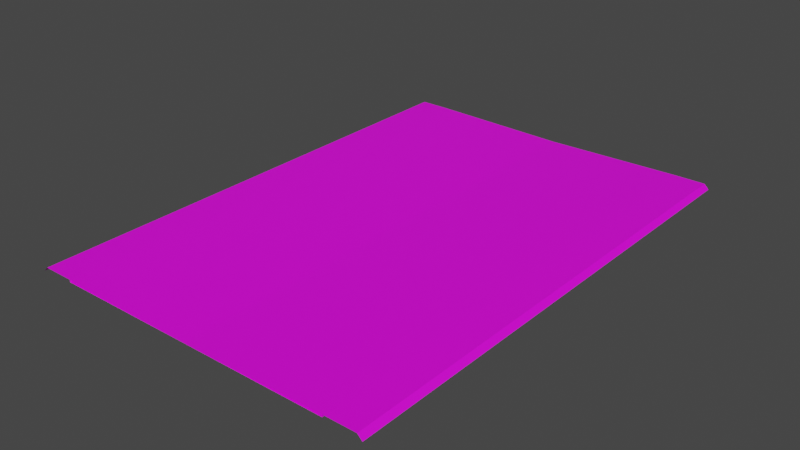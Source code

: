 # Source: RJs_Road_4_5_Basic_Node.blend  (saved by Blender 2.92.15; exported with 4.5.12 LTS)
import bpy
from mathutils import Matrix  # noqa: F401  (used for matrix-valued properties, if any)

bpy.ops.wm.read_factory_settings(use_empty=True)
scene = bpy.context.scene
scene.name = 'Scene'

# ---- collections
col_collection = bpy.data.collections.new('Collection'); scene.collection.children.link(col_collection)
col_collection_001 = bpy.data.collections.new('Collection.001'); scene.collection.children.link(col_collection_001)

# ---- images (referenced by path relative to the original .blend; pixels are not part of the script)
import os
ASSET_DIR = os.environ.get("B2B_ASSET_DIR", "")  # directory of the original .blend (textures are referenced by path, not embedded)
HERE = os.path.dirname(os.path.abspath(__file__))  # packed textures are extracted next to this script under _unpacked/

def load_image(name, relpath, width, height, colorspace="sRGB"):
    """Load a texture the original file referenced (path relative to the .blend, or extracted next to this script)."""
    p = next((c for c in (os.path.join(HERE, relpath), os.path.join(ASSET_DIR, relpath)) if relpath and os.path.exists(c)), "")
    if p:
        img = bpy.data.images.load(p, check_existing=True)
        img.name = name
    else:  # same state as the original file: an image datablock whose file is absent (Cycles renders it pink)
        img = bpy.data.images.new(name, width, height)
        img.source = "FILE"
        img.filepath = "//" + (relpath or name)
    img.colorspace_settings.name = colorspace
    return img
img_rjs_road_basic_node_nsl_d_png = load_image('RJs_Road Basic Node_nsl_d.png', 'RJs_Road Basic Node_nsl_d.png', 1024, 1024, 'sRGB')

# ---- materials (node trees are filled in below, after node groups)
mat_material_002 = bpy.data.materials.new('Material.002')
mat_material_002.use_transparent_shadow = False

# ---- material node trees
mat_material_002.use_nodes = True; mat_material_002.node_tree.nodes.clear()
_N = mat_material_002.node_tree.nodes; _L = mat_material_002.node_tree.links
n0 = _N.new('ShaderNodeBsdfPrincipled'); n0.name = 'Principled BSDF'; n0.location = (10, 300)
n0.distribution = 'GGX'
n0.subsurface_method = 'BURLEY'
n0.inputs[3].default_value = 1.45
n0.inputs[27].default_value = (0.0, 0.0, 0.0, 1.0)
n0.inputs[28].default_value = 1.0
n1 = _N.new('ShaderNodeOutputMaterial'); n1.name = 'Material Output'; n1.location = (300, 300)
n2 = _N.new('ShaderNodeTexImage'); n2.name = 'Image Texture'; n2.location = (-280, 280)
n2.image = img_rjs_road_basic_node_nsl_d_png
_L.new(n0.outputs[0], n1.inputs[0])
_L.new(n2.outputs[0], n0.inputs[0])
n1.is_active_output = True

# ---- world
world_world = bpy.data.worlds.new('World'); scene.world = world_world
world_world.use_nodes = True; world_world.node_tree.nodes.clear()
_N = world_world.node_tree.nodes; _L = world_world.node_tree.links
n0 = _N.new('ShaderNodeOutputWorld'); n0.name = 'World Output'; n0.location = (300, 300)
n1 = _N.new('ShaderNodeBackground'); n1.name = 'Background'; n1.location = (10, 300)
n1.inputs[0].default_value = (0.05088, 0.05088, 0.05088, 1.0)
_L.new(n1.outputs[0], n0.inputs[0])
n0.is_active_output = True
world_world.color = (0.05088, 0.05088, 0.05088)
world_world.use_sun_shadow = False
world_world.sun_shadow_jitter_overblur = 0.0

# ---- meshes
me_plane = bpy.data.meshes.new('Plane')
me_plane.from_pydata([(18.0, 32.0, -0.3), (18.0, -32.0, -0.3), (18.0, 32.0, 0.001), (18.0, -32.0, 0.001), (22.0, 32.0, 0.001), (22.0, -32.0, 0.001), (22.6, 32.0, -0.6), (22.6, -32.0, -0.6), (18.0, -30.0, -0.3), (18.0, -28.0, -0.3), (18.0, -26.0, -0.3), (18.0, -24.0, -0.3), (18.0, -22.0, -0.3), (18.0, -20.0, -0.3), (18.0, -18.0, -0.3), (18.0, -16.0, -0.3), (18.0, -14.0, -0.3), (18.0, -12.0, -0.3), (18.0, -10.0, -0.3), (18.0, -8.0, -0.3), (18.0, -6.0, -0.3), (18.0, -4.0, -0.3), (18.0, -2.0, -0.3), (18.0, 7.55e-07, -0.3), (18.0, 2.0, -0.3), (18.0, 4.0, -0.3), (18.0, 6.0, -0.3), (18.0, 8.0, -0.3), (18.0, 10.0, -0.3), (18.0, 12.0, -0.3), (18.0, 14.0, -0.3), (18.0, 16.0, -0.3), (18.0, 18.0, -0.3), (18.0, 20.0, -0.3), (18.0, 22.0, -0.3), (18.0, 24.0, -0.3), (18.0, 26.0, -0.3), (18.0, 28.0, -0.3), (18.0, 30.0, -0.3), (18.0, -30.0, 0.001), (18.0, -28.0, 0.001), (18.0, -26.0, 0.001), (18.0, -24.0, 0.001), (18.0, -22.0, 0.001), (18.0, -20.0, 0.001), (18.0, -18.0, 0.001), (18.0, -16.0, 0.001), (18.0, -14.0, 0.001), (18.0, -12.0, 0.001), (18.0, -10.0, 0.001), (18.0, -8.0, 0.001), (18.0, -6.0, 0.001), (18.0, -4.0, 0.001), (18.0, -2.0, 0.001), (18.0, 7.55e-07, 0.001), (18.0, 2.0, 0.001), (18.0, 4.0, 0.001), (18.0, 6.0, 0.001), (18.0, 8.0, 0.001), (18.0, 10.0, 0.001), (18.0, 12.0, 0.001), (18.0, 14.0, 0.001), (18.0, 16.0, 0.001), (18.0, 18.0, 0.001), (18.0, 20.0, 0.001), (18.0, 22.0, 0.001), (18.0, 24.0, 0.001), (18.0, 26.0, 0.001), (18.0, 28.0, 0.001), (18.0, 30.0, 0.001), (22.0, -30.0, 0.001), (22.0, -28.0, 0.001), (22.0, -26.0, 0.001), (22.0, -24.0, 0.001), (22.0, -22.0, 0.001), (22.0, -20.0, 0.001), (22.0, -18.0, 0.001), (22.0, -16.0, 0.001), (22.0, -14.0, 0.001), (22.0, -12.0, 0.001), (22.0, -10.0, 0.001), (22.0, -8.0, 0.001), (22.0, -6.0, 0.001), (22.0, -4.0, 0.001), (22.0, -2.0, 0.001), (22.0, 1.208e-06, 0.001), (22.0, 2.0, 0.001), (22.0, 4.0, 0.001), (22.0, 6.0, 0.001), (22.0, 8.0, 0.001), (22.0, 10.0, 0.001), (22.0, 12.0, 0.001), (22.0, 14.0, 0.001), (22.0, 16.0, 0.001), (22.0, 18.0, 0.001), (22.0, 20.0, 0.001), (22.0, 22.0, 0.001), (22.0, 24.0, 0.001), (22.0, 26.0, 0.001), (22.0, 28.0, 0.001), (22.0, 30.0, 0.001), (22.6, -30.0, -0.6), (22.6, -28.0, -0.6), (22.6, -26.0, -0.6), (22.6, -24.0, -0.6), (22.6, -22.0, -0.6), (22.6, -20.0, -0.6), (22.6, -18.0, -0.6), (22.6, -16.0, -0.6), (22.6, -14.0, -0.6), (22.6, -12.0, -0.6), (22.6, -10.0, -0.6), (22.6, -8.0, -0.6), (22.6, -6.0, -0.6), (22.6, -4.0, -0.6), (22.6, -2.0, -0.6), (22.6, 1.299e-06, -0.6), (22.6, 2.0, -0.6), (22.6, 4.0, -0.6), (22.6, 6.0, -0.6), (22.6, 8.0, -0.6), (22.6, 10.0, -0.6), (22.6, 12.0, -0.6), (22.6, 14.0, -0.6), (22.6, 16.0, -0.6), (22.6, 18.0, -0.6), (22.6, 20.0, -0.6), (22.6, 22.0, -0.6), (22.6, 24.0, -0.6), (22.6, 26.0, -0.6), (22.6, 28.0, -0.6), (22.6, 30.0, -0.6), (-18.0, 32.0, -0.3), (4.085e-07, 32.0, -0.3), (-18.0, -32.0, -0.3), (1.007e-05, -32.0, -0.3), (-18.0, 32.0, 0.001), (-18.0, -32.0, 0.001), (-22.0, 32.0, 0.001), (-22.0, -32.0, 0.001), (-22.6, 32.0, -0.6), (-22.6, -32.0, -0.6), (-18.0, -30.0, -0.3), (-18.0, -28.0, -0.3), (-18.0, -26.0, -0.3), (-18.0, -24.0, -0.3), (-18.0, -22.0, -0.3), (-18.0, -20.0, -0.3), (-18.0, -18.0, -0.3), (-18.0, -16.0, -0.3), (-18.0, -14.0, -0.3), (-18.0, -12.0, -0.3), (-18.0, -10.0, -0.3), (-18.0, -8.0, -0.3), (-18.0, -6.0, -0.3), (-18.0, -4.0, -0.3), (-18.0, -2.0, -0.3), (-18.0, -7.55e-07, -0.3), (-18.0, 2.0, -0.3), (-18.0, 4.0, -0.3), (-18.0, 6.0, -0.3), (-18.0, 8.0, -0.3), (-18.0, 10.0, -0.3), (-18.0, 12.0, -0.3), (-18.0, 14.0, -0.3), (-18.0, 16.0, -0.3), (-18.0, 18.0, -0.3), (-18.0, 20.0, -0.3), (-18.0, 22.0, -0.3), (-18.0, 24.0, -0.3), (-18.0, 26.0, -0.3), (-18.0, 28.0, -0.3), (-18.0, 30.0, -0.3), (7.105e-07, 30.0, -0.3), (1.013e-06, 28.0, -0.3), (1.315e-06, 26.0, -0.3), (1.616e-06, 24.0, -0.3), (1.918e-06, 22.0, -0.3), (2.22e-06, 20.0, -0.3), (2.522e-06, 18.0, -0.3), (2.824e-06, 16.0, -0.3), (3.126e-06, 14.0, -0.3), (3.428e-06, 12.0, -0.3), (3.73e-06, 10.0, -0.3), (4.032e-06, 8.0, -0.3), (4.334e-06, 6.0, -0.3), (4.636e-06, 4.0, -0.3), (4.938e-06, 2.0, -0.3), (5.24e-06, 3.956e-13, -0.3), (5.542e-06, -2.0, -0.3), (5.844e-06, -4.0, -0.3), (6.146e-06, -6.0, -0.3), (6.448e-06, -8.0, -0.3), (6.75e-06, -10.0, -0.3), (7.052e-06, -12.0, -0.3), (7.354e-06, -14.0, -0.3), (7.656e-06, -16.0, -0.3), (7.958e-06, -18.0, -0.3), (8.26e-06, -20.0, -0.3), (8.562e-06, -22.0, -0.3), (8.864e-06, -24.0, -0.3), (9.166e-06, -26.0, -0.3), (9.468e-06, -28.0, -0.3), (9.77e-06, -30.0, -0.3), (-18.0, -30.0, 0.001), (-18.0, -28.0, 0.001), (-18.0, -26.0, 0.001), (-18.0, -24.0, 0.001), (-18.0, -22.0, 0.001), (-18.0, -20.0, 0.001), (-18.0, -18.0, 0.001), (-18.0, -16.0, 0.001), (-18.0, -14.0, 0.001), (-18.0, -12.0, 0.001), (-18.0, -10.0, 0.001), (-18.0, -8.0, 0.001), (-18.0, -6.0, 0.001), (-18.0, -4.0, 0.001), (-18.0, -2.0, 0.001), (-18.0, -7.55e-07, 0.001), (-18.0, 2.0, 0.001), (-18.0, 4.0, 0.001), (-18.0, 6.0, 0.001), (-18.0, 8.0, 0.001), (-18.0, 10.0, 0.001), (-18.0, 12.0, 0.001), (-18.0, 14.0, 0.001), (-18.0, 16.0, 0.001), (-18.0, 18.0, 0.001), (-18.0, 20.0, 0.001), (-18.0, 22.0, 0.001), (-18.0, 24.0, 0.001), (-18.0, 26.0, 0.001), (-18.0, 28.0, 0.001), (-18.0, 30.0, 0.001), (-22.0, -30.0, 0.001), (-22.0, -28.0, 0.001), (-22.0, -26.0, 0.001), (-22.0, -24.0, 0.001), (-22.0, -22.0, 0.001), (-22.0, -20.0, 0.001), (-22.0, -18.0, 0.001), (-22.0, -16.0, 0.001), (-22.0, -14.0, 0.001), (-22.0, -12.0, 0.001), (-22.0, -10.0, 0.001), (-22.0, -8.0, 0.001), (-22.0, -6.0, 0.001), (-22.0, -4.0, 0.001), (-22.0, -2.0, 0.001), (-22.0, -1.208e-06, 0.001), (-22.0, 2.0, 0.001), (-22.0, 4.0, 0.001), (-22.0, 6.0, 0.001), (-22.0, 8.0, 0.001), (-22.0, 10.0, 0.001), (-22.0, 12.0, 0.001), (-22.0, 14.0, 0.001), (-22.0, 16.0, 0.001), (-22.0, 18.0, 0.001), (-22.0, 20.0, 0.001), (-22.0, 22.0, 0.001), (-22.0, 24.0, 0.001), (-22.0, 26.0, 0.001), (-22.0, 28.0, 0.001), (-22.0, 30.0, 0.001), (-22.6, -30.0, -0.6), (-22.6, -28.0, -0.6), (-22.6, -26.0, -0.6), (-22.6, -24.0, -0.6), (-22.6, -22.0, -0.6), (-22.6, -20.0, -0.6), (-22.6, -18.0, -0.6), (-22.6, -16.0, -0.6), (-22.6, -14.0, -0.6), (-22.6, -12.0, -0.6), (-22.6, -10.0, -0.6), (-22.6, -8.0, -0.6), (-22.6, -6.0, -0.6), (-22.6, -4.0, -0.6), (-22.6, -2.0, -0.6), (-22.6, -1.299e-06, -0.6), (-22.6, 2.0, -0.6), (-22.6, 4.0, -0.6), (-22.6, 6.0, -0.6), (-22.6, 8.0, -0.6), (-22.6, 10.0, -0.6), (-22.6, 12.0, -0.6), (-22.6, 14.0, -0.6), (-22.6, 16.0, -0.6), (-22.6, 18.0, -0.6), (-22.6, 20.0, -0.6), (-22.6, 22.0, -0.6), (-22.6, 24.0, -0.6), (-22.6, 26.0, -0.6), (-22.6, 28.0, -0.6), (-22.6, 30.0, -0.6)], [], [(203, 1, 8), (1, 39, 8), (3, 70, 39), (5, 101, 70), (100, 6, 4), (99, 131, 100), (98, 130, 99), (97, 129, 98), (96, 128, 97), (95, 127, 96), (94, 126, 95), (93, 125, 94), (92, 124, 93), (91, 123, 92), (90, 122, 91), (89, 121, 90), (88, 120, 89), (87, 119, 88), (86, 118, 87), (85, 117, 86), (84, 116, 85), (83, 115, 84), (82, 114, 83), (81, 113, 82), (80, 112, 81), (79, 111, 80), (78, 110, 79), (77, 109, 78), (76, 108, 77), (75, 107, 76), (74, 106, 75), (73, 105, 74), (72, 104, 73), (71, 103, 72), (70, 102, 71), (69, 4, 2), (68, 100, 69), (67, 99, 68), (66, 98, 67), (65, 97, 66), (64, 96, 65), (63, 95, 64), (62, 94, 63), (61, 93, 62), (60, 92, 61), (59, 91, 60), (58, 90, 59), (57, 89, 58), (56, 88, 57), (55, 87, 56), (54, 86, 55), (53, 85, 54), (52, 84, 53), (51, 83, 52), (50, 82, 51), (49, 81, 50), (48, 80, 49), (47, 79, 48), (46, 78, 47), (45, 77, 46), (44, 76, 45), (43, 75, 44), (42, 74, 43), (41, 73, 42), (40, 72, 41), (39, 71, 40), (38, 2, 0), (37, 69, 38), (36, 68, 37), (35, 67, 36), (34, 66, 35), (33, 65, 34), (32, 64, 33), (31, 63, 32), (30, 62, 31), (29, 61, 30), (28, 60, 29), (27, 59, 28), (26, 58, 27), (25, 57, 26), (24, 56, 25), (23, 55, 24), (22, 54, 23), (21, 53, 22), (20, 52, 21), (19, 51, 20), (18, 50, 19), (17, 49, 18), (16, 48, 17), (15, 47, 16), (14, 46, 15), (13, 45, 14), (12, 44, 13), (11, 43, 12), (10, 42, 11), (9, 41, 10), (8, 40, 9), (133, 38, 0), (173, 37, 38), (174, 36, 37), (175, 35, 36), (176, 34, 35), (177, 33, 34), (178, 32, 33), (179, 31, 32), (180, 30, 31), (181, 29, 30), (182, 28, 29), (183, 27, 28), (184, 26, 27), (185, 25, 26), (186, 24, 25), (187, 23, 24), (188, 22, 23), (189, 21, 22), (190, 20, 21), (191, 19, 20), (192, 18, 19), (193, 17, 18), (194, 16, 17), (195, 15, 16), (196, 14, 15), (197, 13, 14), (198, 12, 13), (199, 11, 12), (200, 10, 11), (201, 9, 10), (202, 8, 9), (134, 203, 142), (204, 134, 142), (235, 137, 204), (266, 139, 235), (140, 265, 138), (296, 264, 265), (295, 263, 264), (294, 262, 263), (293, 261, 262), (292, 260, 261), (291, 259, 260), (290, 258, 259), (289, 257, 258), (288, 256, 257), (287, 255, 256), (286, 254, 255), (285, 253, 254), (284, 252, 253), (283, 251, 252), (282, 250, 251), (281, 249, 250), (280, 248, 249), (279, 247, 248), (278, 246, 247), (277, 245, 246), (276, 244, 245), (275, 243, 244), (274, 242, 243), (273, 241, 242), (272, 240, 241), (271, 239, 240), (270, 238, 239), (269, 237, 238), (268, 236, 237), (267, 235, 236), (138, 234, 136), (265, 233, 234), (264, 232, 233), (263, 231, 232), (262, 230, 231), (261, 229, 230), (260, 228, 229), (259, 227, 228), (258, 226, 227), (257, 225, 226), (256, 224, 225), (255, 223, 224), (254, 222, 223), (253, 221, 222), (252, 220, 221), (251, 219, 220), (250, 218, 219), (249, 217, 218), (248, 216, 217), (247, 215, 216), (246, 214, 215), (245, 213, 214), (244, 212, 213), (243, 211, 212), (242, 210, 211), (241, 209, 210), (240, 208, 209), (239, 207, 208), (238, 206, 207), (237, 205, 206), (236, 204, 205), (136, 172, 132), (234, 171, 172), (233, 170, 171), (232, 169, 170), (231, 168, 169), (230, 167, 168), (229, 166, 167), (228, 165, 166), (227, 164, 165), (226, 163, 164), (225, 162, 163), (224, 161, 162), (223, 160, 161), (222, 159, 160), (221, 158, 159), (220, 157, 158), (219, 156, 157), (218, 155, 156), (217, 154, 155), (216, 153, 154), (215, 152, 153), (214, 151, 152), (213, 150, 151), (212, 149, 150), (211, 148, 149), (210, 147, 148), (209, 146, 147), (208, 145, 146), (207, 144, 145), (206, 143, 144), (205, 142, 143), (172, 133, 132), (171, 173, 172), (170, 174, 171), (169, 175, 170), (168, 176, 169), (167, 177, 168), (166, 178, 167), (165, 179, 166), (164, 180, 165), (163, 181, 164), (162, 182, 163), (161, 183, 162), (160, 184, 161), (159, 185, 160), (158, 186, 159), (157, 187, 158), (156, 188, 157), (155, 189, 156), (154, 190, 155), (153, 191, 154), (152, 192, 153), (151, 193, 152), (150, 194, 151), (149, 195, 150), (148, 196, 149), (147, 197, 148), (146, 198, 147), (145, 199, 146), (144, 200, 145), (143, 201, 144), (142, 202, 143), (203, 135, 1), (1, 3, 39), (3, 5, 70), (5, 7, 101), (100, 131, 6), (99, 130, 131), (98, 129, 130), (97, 128, 129), (96, 127, 128), (95, 126, 127), (94, 125, 126), (93, 124, 125), (92, 123, 124), (91, 122, 123), (90, 121, 122), (89, 120, 121), (88, 119, 120), (87, 118, 119), (86, 117, 118), (85, 116, 117), (84, 115, 116), (83, 114, 115), (82, 113, 114), (81, 112, 113), (80, 111, 112), (79, 110, 111), (78, 109, 110), (77, 108, 109), (76, 107, 108), (75, 106, 107), (74, 105, 106), (73, 104, 105), (72, 103, 104), (71, 102, 103), (70, 101, 102), (69, 100, 4), (68, 99, 100), (67, 98, 99), (66, 97, 98), (65, 96, 97), (64, 95, 96), (63, 94, 95), (62, 93, 94), (61, 92, 93), (60, 91, 92), (59, 90, 91), (58, 89, 90), (57, 88, 89), (56, 87, 88), (55, 86, 87), (54, 85, 86), (53, 84, 85), (52, 83, 84), (51, 82, 83), (50, 81, 82), (49, 80, 81), (48, 79, 80), (47, 78, 79), (46, 77, 78), (45, 76, 77), (44, 75, 76), (43, 74, 75), (42, 73, 74), (41, 72, 73), (40, 71, 72), (39, 70, 71), (38, 69, 2), (37, 68, 69), (36, 67, 68), (35, 66, 67), (34, 65, 66), (33, 64, 65), (32, 63, 64), (31, 62, 63), (30, 61, 62), (29, 60, 61), (28, 59, 60), (27, 58, 59), (26, 57, 58), (25, 56, 57), (24, 55, 56), (23, 54, 55), (22, 53, 54), (21, 52, 53), (20, 51, 52), (19, 50, 51), (18, 49, 50), (17, 48, 49), (16, 47, 48), (15, 46, 47), (14, 45, 46), (13, 44, 45), (12, 43, 44), (11, 42, 43), (10, 41, 42), (9, 40, 41), (8, 39, 40), (133, 173, 38), (173, 174, 37), (174, 175, 36), (175, 176, 35), (176, 177, 34), (177, 178, 33), (178, 179, 32), (179, 180, 31), (180, 181, 30), (181, 182, 29), (182, 183, 28), (183, 184, 27), (184, 185, 26), (185, 186, 25), (186, 187, 24), (187, 188, 23), (188, 189, 22), (189, 190, 21), (190, 191, 20), (191, 192, 19), (192, 193, 18), (193, 194, 17), (194, 195, 16), (195, 196, 15), (196, 197, 14), (197, 198, 13), (198, 199, 12), (199, 200, 11), (200, 201, 10), (201, 202, 9), (202, 203, 8), (134, 135, 203), (204, 137, 134), (235, 139, 137), (266, 141, 139), (140, 296, 265), (296, 295, 264), (295, 294, 263), (294, 293, 262), (293, 292, 261), (292, 291, 260), (291, 290, 259), (290, 289, 258), (289, 288, 257), (288, 287, 256), (287, 286, 255), (286, 285, 254), (285, 284, 253), (284, 283, 252), (283, 282, 251), (282, 281, 250), (281, 280, 249), (280, 279, 248), (279, 278, 247), (278, 277, 246), (277, 276, 245), (276, 275, 244), (275, 274, 243), (274, 273, 242), (273, 272, 241), (272, 271, 240), (271, 270, 239), (270, 269, 238), (269, 268, 237), (268, 267, 236), (267, 266, 235), (138, 265, 234), (265, 264, 233), (264, 263, 232), (263, 262, 231), (262, 261, 230), (261, 260, 229), (260, 259, 228), (259, 258, 227), (258, 257, 226), (257, 256, 225), (256, 255, 224), (255, 254, 223), (254, 253, 222), (253, 252, 221), (252, 251, 220), (251, 250, 219), (250, 249, 218), (249, 248, 217), (248, 247, 216), (247, 246, 215), (246, 245, 214), (245, 244, 213), (244, 243, 212), (243, 242, 211), (242, 241, 210), (241, 240, 209), (240, 239, 208), (239, 238, 207), (238, 237, 206), (237, 236, 205), (236, 235, 204), (136, 234, 172), (234, 233, 171), (233, 232, 170), (232, 231, 169), (231, 230, 168), (230, 229, 167), (229, 228, 166), (228, 227, 165), (227, 226, 164), (226, 225, 163), (225, 224, 162), (224, 223, 161), (223, 222, 160), (222, 221, 159), (221, 220, 158), (220, 219, 157), (219, 218, 156), (218, 217, 155), (217, 216, 154), (216, 215, 153), (215, 214, 152), (214, 213, 151), (213, 212, 150), (212, 211, 149), (211, 210, 148), (210, 209, 147), (209, 208, 146), (208, 207, 145), (207, 206, 144), (206, 205, 143), (205, 204, 142), (172, 173, 133), (171, 174, 173), (170, 175, 174), (169, 176, 175), (168, 177, 176), (167, 178, 177), (166, 179, 178), (165, 180, 179), (164, 181, 180), (163, 182, 181), (162, 183, 182), (161, 184, 183), (160, 185, 184), (159, 186, 185), (158, 187, 186), (157, 188, 187), (156, 189, 188), (155, 190, 189), (154, 191, 190), (153, 192, 191), (152, 193, 192), (151, 194, 193), (150, 195, 194), (149, 196, 195), (148, 197, 196), (147, 198, 197), (146, 199, 198), (145, 200, 199), (144, 201, 200), (143, 202, 201), (142, 203, 202)])
_uv = me_plane.uv_layers.new(name='UVMap')
_uv.uv.foreach_set('vector', [0.2496, 0.03125, 0.4264, 0.0, 0.4264, 0.03125, 0.06654, 1.0, 0.06289, 0.9688, 0.06654, 0.9688, 0.05784, 0.0, 7.35e-05, 0.03125, 0.05784, 0.03125, 0.01481, 0.0, 0.02807, 0.03125, 0.01481, 0.03125, 0.01481, 0.9688, 0.02807, 1.0, 0.01481, 1.0, 0.01481, 0.9375, 0.02807, 0.9688, 0.01481, 0.9688, 0.01481, 0.9062, 0.02807, 0.9375, 0.01481, 0.9375, 0.01481, 0.875, 0.02807, 0.9062, 0.01481, 0.9062, 0.01481, 0.8438, 0.02807, 0.875, 0.01481, 0.875, 0.01481, 0.8125, 0.02807, 0.8438, 0.01481, 0.8438, 0.01481, 0.7812, 0.02807, 0.8125, 0.01481, 0.8125, 0.01481, 0.75, 0.02807, 0.7812, 0.01481, 0.7812, 0.01481, 0.7188, 0.02807, 0.75, 0.01481, 0.75, 0.01481, 0.6875, 0.02807, 0.7188, 0.01481, 0.7188, 0.01481, 0.6562, 0.02807, 0.6875, 0.01481, 0.6875, 0.01481, 0.625, 0.02807, 0.6562, 0.01481, 0.6562, 0.01481, 0.5938, 0.02807, 0.625, 0.01481, 0.625, 0.01481, 0.5625, 0.02807, 0.5938, 0.01481, 0.5938, 0.01481, 0.5312, 0.02807, 0.5625, 0.01481, 0.5625, 0.01481, 0.5, 0.02807, 0.5312, 0.01481, 0.5312, 0.01481, 0.4688, 0.02807, 0.5, 0.01481, 0.5, 0.01481, 0.4375, 0.02807, 0.4688, 0.01481, 0.4688, 0.01481, 0.4062, 0.02807, 0.4375, 0.01481, 0.4375, 0.01481, 0.375, 0.02807, 0.4062, 0.01481, 0.4062, 0.01481, 0.3438, 0.02807, 0.375, 0.01481, 0.375, 0.01481, 0.3125, 0.02807, 0.3438, 0.01481, 0.3438, 0.01481, 0.2812, 0.02807, 0.3125, 0.01481, 0.3125, 0.01481, 0.25, 0.02807, 0.2812, 0.01481, 0.2812, 0.01481, 0.2188, 0.02807, 0.25, 0.01481, 0.25, 0.01481, 0.1875, 0.02807, 0.2188, 0.01481, 0.2188, 0.01481, 0.1562, 0.02807, 0.1875, 0.01481, 0.1875, 0.01481, 0.125, 0.02807, 0.1562, 0.01481, 0.1562, 0.01481, 0.09375, 0.02807, 0.125, 0.01481, 0.125, 0.01481, 0.0625, 0.02807, 0.09375, 0.01481, 0.09375, 0.01481, 0.03125, 0.02807, 0.0625, 0.01481, 0.0625, 0.05784, 0.9688, 7.35e-05, 1.0, 0.05784, 1.0, 0.05784, 0.9375, 7.35e-05, 0.9688, 0.05784, 0.9688, 0.05784, 0.9062, 7.35e-05, 0.9375, 0.05784, 0.9375, 0.05784, 0.875, 7.35e-05, 0.9062, 0.05784, 0.9062, 0.05784, 0.8438, 7.35e-05, 0.875, 0.05784, 0.875, 0.05784, 0.8125, 7.35e-05, 0.8438, 0.05784, 0.8438, 0.05784, 0.7812, 7.35e-05, 0.8125, 0.05784, 0.8125, 0.05784, 0.75, 7.35e-05, 0.7812, 0.05784, 0.7812, 0.05784, 0.7188, 7.35e-05, 0.75, 0.05784, 0.75, 0.05784, 0.6875, 7.35e-05, 0.7188, 0.05784, 0.7188, 0.05784, 0.6562, 7.35e-05, 0.6875, 0.05784, 0.6875, 0.05784, 0.625, 7.35e-05, 0.6562, 0.05784, 0.6562, 0.05784, 0.5938, 7.35e-05, 0.625, 0.05784, 0.625, 0.05784, 0.5625, 7.35e-05, 0.5938, 0.05784, 0.5938, 0.05784, 0.5312, 7.35e-05, 0.5625, 0.05784, 0.5625, 0.05784, 0.5, 7.35e-05, 0.5312, 0.05784, 0.5312, 0.05784, 0.4688, 7.35e-05, 0.5, 0.05784, 0.5, 0.05784, 0.4375, 7.35e-05, 0.4688, 0.05784, 0.4688, 0.05784, 0.4062, 7.35e-05, 0.4375, 0.05784, 0.4375, 0.05784, 0.375, 7.35e-05, 0.4062, 0.05784, 0.4062, 0.05784, 0.3438, 7.35e-05, 0.375, 0.05784, 0.375, 0.05784, 0.3125, 7.35e-05, 0.3438, 0.05784, 0.3438, 0.05784, 0.2812, 7.35e-05, 0.3125, 0.05784, 0.3125, 0.05784, 0.25, 7.35e-05, 0.2812, 0.05784, 0.2812, 0.05784, 0.2188, 7.35e-05, 0.25, 0.05784, 0.25, 0.05784, 0.1875, 7.35e-05, 0.2188, 0.05784, 0.2188, 0.05784, 0.1562, 7.35e-05, 0.1875, 0.05784, 0.1875, 0.05784, 0.125, 7.35e-05, 0.1562, 0.05784, 0.1562, 0.05784, 0.09375, 7.35e-05, 0.125, 0.05784, 0.125, 0.05784, 0.0625, 7.35e-05, 0.09375, 0.05784, 0.09375, 0.05784, 0.03125, 7.35e-05, 0.0625, 0.05784, 0.0625, 0.06654, 0.03125, 0.06289, 0.0, 0.06654, 0.0, 0.06654, 0.0625, 0.06289, 0.03125, 0.06654, 0.03125, 0.06654, 0.09375, 0.06289, 0.0625, 0.06654, 0.0625, 0.06654, 0.125, 0.06289, 0.09375, 0.06654, 0.09375, 0.06654, 0.1562, 0.06289, 0.125, 0.06654, 0.125, 0.06654, 0.1875, 0.06289, 0.1562, 0.06654, 0.1562, 0.06654, 0.2188, 0.06289, 0.1875, 0.06654, 0.1875, 0.06654, 0.25, 0.06289, 0.2188, 0.06654, 0.2188, 0.06654, 0.2812, 0.06289, 0.25, 0.06654, 0.25, 0.06654, 0.3125, 0.06289, 0.2812, 0.06654, 0.2812, 0.06654, 0.3438, 0.06289, 0.3125, 0.06654, 0.3125, 0.06654, 0.375, 0.06289, 0.3438, 0.06654, 0.3438, 0.06654, 0.4062, 0.06289, 0.375, 0.06654, 0.375, 0.06654, 0.4375, 0.06289, 0.4062, 0.06654, 0.4062, 0.06654, 0.4688, 0.06289, 0.4375, 0.06654, 0.4375, 0.06654, 0.5, 0.06289, 0.4688, 0.06654, 0.4688, 0.06654, 0.5312, 0.06289, 0.5, 0.06654, 0.5, 0.06654, 0.5625, 0.06289, 0.5312, 0.06654, 0.5312, 0.06654, 0.5938, 0.06289, 0.5625, 0.06654, 0.5625, 0.06654, 0.625, 0.06289, 0.5938, 0.06654, 0.5938, 0.06654, 0.6562, 0.06289, 0.625, 0.06654, 0.625, 0.06654, 0.6875, 0.06289, 0.6562, 0.06654, 0.6562, 0.06654, 0.7188, 0.06289, 0.6875, 0.06654, 0.6875, 0.06654, 0.75, 0.06289, 0.7188, 0.06654, 0.7188, 0.06654, 0.7812, 0.06289, 0.75, 0.06654, 0.75, 0.06654, 0.8125, 0.06289, 0.7812, 0.06654, 0.7812, 0.06654, 0.8438, 0.06289, 0.8125, 0.06654, 0.8125, 0.06654, 0.875, 0.06289, 0.8438, 0.06654, 0.8438, 0.06654, 0.9062, 0.06289, 0.875, 0.06654, 0.875, 0.06654, 0.9375, 0.06289, 0.9062, 0.06654, 0.9062, 0.06654, 0.9688, 0.06289, 0.9375, 0.06654, 0.9375, 0.2496, 1.0, 0.4264, 0.9688, 0.4264, 1.0, 0.2496, 0.9688, 0.4264, 0.9375, 0.4264, 0.9688, 0.2496, 0.9375, 0.4264, 0.9062, 0.4264, 0.9375, 0.2496, 0.9062, 0.4264, 0.875, 0.4264, 0.9062, 0.2496, 0.875, 0.4264, 0.8438, 0.4264, 0.875, 0.2496, 0.8438, 0.4264, 0.8125, 0.4264, 0.8438, 0.2496, 0.8125, 0.4264, 0.7812, 0.4264, 0.8125, 0.2496, 0.7812, 0.4264, 0.75, 0.4264, 0.7812, 0.2496, 0.75, 0.4264, 0.7188, 0.4264, 0.75, 0.2496, 0.7188, 0.4264, 0.6875, 0.4264, 0.7188, 0.2496, 0.6875, 0.4264, 0.6562, 0.4264, 0.6875, 0.2496, 0.6562, 0.4264, 0.625, 0.4264, 0.6562, 0.2496, 0.625, 0.4264, 0.5938, 0.4264, 0.625, 0.2496, 0.5938, 0.4264, 0.5625, 0.4264, 0.5938, 0.2496, 0.5625, 0.4264, 0.5312, 0.4264, 0.5625, 0.2496, 0.5312, 0.4264, 0.5, 0.4264, 0.5312, 0.2496, 0.5, 0.4264, 0.4688, 0.4264, 0.5, 0.2496, 0.4688, 0.4264, 0.4375, 0.4264, 0.4688, 0.2496, 0.4375, 0.4264, 0.4062, 0.4264, 0.4375, 0.2496, 0.4062, 0.4264, 0.375, 0.4264, 0.4062, 0.2496, 0.375, 0.4264, 0.3438, 0.4264, 0.375, 0.2496, 0.3438, 0.4264, 0.3125, 0.4264, 0.3438, 0.2496, 0.3125, 0.4264, 0.2812, 0.4264, 0.3125, 0.2496, 0.2812, 0.4264, 0.25, 0.4264, 0.2812, 0.2496, 0.25, 0.4264, 0.2188, 0.4264, 0.25, 0.2496, 0.2188, 0.4264, 0.1875, 0.4264, 0.2188, 0.2496, 0.1875, 0.4264, 0.1562, 0.4264, 0.1875, 0.2496, 0.1562, 0.4264, 0.125, 0.4264, 0.1562, 0.2496, 0.125, 0.4264, 0.09375, 0.4264, 0.125, 0.2496, 0.09375, 0.4264, 0.0625, 0.4264, 0.09375, 0.2496, 0.0625, 0.4264, 0.03125, 0.4264, 0.0625, 0.07269, 0.0, 0.2496, 0.03125, 0.07269, 0.03125, 0.05925, 0.03125, 0.06289, 0.0, 0.06289, 0.03125, 7.35e-05, 0.03125, 0.05784, 0.0, 0.05784, 0.03125, 0.01481, 0.9688, 0.00155, 1.0, 0.00155, 0.9688, 0.01481, 0.0, 0.00155, 0.03125, 0.00155, 0.0, 0.01481, 0.03125, 0.00155, 0.0625, 0.00155, 0.03125, 0.01481, 0.0625, 0.00155, 0.09375, 0.00155, 0.0625, 0.01481, 0.09375, 0.00155, 0.125, 0.00155, 0.09375, 0.01481, 0.125, 0.00155, 0.1562, 0.00155, 0.125, 0.01481, 0.1562, 0.00155, 0.1875, 0.00155, 0.1562, 0.01481, 0.1875, 0.00155, 0.2188, 0.00155, 0.1875, 0.01481, 0.2188, 0.00155, 0.25, 0.00155, 0.2188, 0.01481, 0.25, 0.00155, 0.2812, 0.00155, 0.25, 0.01481, 0.2812, 0.00155, 0.3125, 0.00155, 0.2812, 0.01481, 0.3125, 0.00155, 0.3438, 0.00155, 0.3125, 0.01481, 0.3438, 0.00155, 0.375, 0.00155, 0.3438, 0.01481, 0.375, 0.00155, 0.4062, 0.00155, 0.375, 0.01481, 0.4062, 0.00155, 0.4375, 0.00155, 0.4062, 0.01481, 0.4375, 0.00155, 0.4688, 0.00155, 0.4375, 0.01481, 0.4688, 0.00155, 0.5, 0.00155, 0.4688, 0.01481, 0.5, 0.00155, 0.5312, 0.00155, 0.5, 0.01481, 0.5312, 0.00155, 0.5625, 0.00155, 0.5312, 0.01481, 0.5625, 0.00155, 0.5938, 0.00155, 0.5625, 0.01481, 0.5938, 0.00155, 0.625, 0.00155, 0.5938, 0.01481, 0.625, 0.00155, 0.6562, 0.00155, 0.625, 0.01481, 0.6562, 0.00155, 0.6875, 0.00155, 0.6562, 0.01481, 0.6875, 0.00155, 0.7188, 0.00155, 0.6875, 0.01481, 0.7188, 0.00155, 0.75, 0.00155, 0.7188, 0.01481, 0.75, 0.00155, 0.7812, 0.00155, 0.75, 0.01481, 0.7812, 0.00155, 0.8125, 0.00155, 0.7812, 0.01481, 0.8125, 0.00155, 0.8438, 0.00155, 0.8125, 0.01481, 0.8438, 0.00155, 0.875, 0.00155, 0.8438, 0.01481, 0.875, 0.00155, 0.9062, 0.00155, 0.875, 0.01481, 0.9062, 0.00155, 0.9375, 0.00155, 0.9062, 0.01481, 0.9375, 0.00155, 0.9688, 0.00155, 0.9375, 7.35e-05, 1.0, 0.05784, 0.9688, 0.05784, 1.0, 7.35e-05, 0.9688, 0.05784, 0.9375, 0.05784, 0.9688, 7.35e-05, 0.9375, 0.05784, 0.9062, 0.05784, 0.9375, 7.35e-05, 0.9062, 0.05784, 0.875, 0.05784, 0.9062, 7.35e-05, 0.875, 0.05784, 0.8438, 0.05784, 0.875, 7.35e-05, 0.8438, 0.05784, 0.8125, 0.05784, 0.8438, 7.35e-05, 0.8125, 0.05784, 0.7812, 0.05784, 0.8125, 7.35e-05, 0.7812, 0.05784, 0.75, 0.05784, 0.7812, 7.35e-05, 0.75, 0.05784, 0.7188, 0.05784, 0.75, 7.35e-05, 0.7188, 0.05784, 0.6875, 0.05784, 0.7188, 7.35e-05, 0.6875, 0.05784, 0.6562, 0.05784, 0.6875, 7.35e-05, 0.6562, 0.05784, 0.625, 0.05784, 0.6562, 7.35e-05, 0.625, 0.05784, 0.5938, 0.05784, 0.625, 7.35e-05, 0.5938, 0.05784, 0.5625, 0.05784, 0.5938, 7.35e-05, 0.5625, 0.05784, 0.5312, 0.05784, 0.5625, 7.35e-05, 0.5312, 0.05784, 0.5, 0.05784, 0.5312, 7.35e-05, 0.5, 0.05784, 0.4688, 0.05784, 0.5, 7.35e-05, 0.4688, 0.05784, 0.4375, 0.05784, 0.4688, 7.35e-05, 0.4375, 0.05784, 0.4062, 0.05784, 0.4375, 7.35e-05, 0.4062, 0.05784, 0.375, 0.05784, 0.4062, 7.35e-05, 0.375, 0.05784, 0.3438, 0.05784, 0.375, 7.35e-05, 0.3438, 0.05784, 0.3125, 0.05784, 0.3438, 7.35e-05, 0.3125, 0.05784, 0.2812, 0.05784, 0.3125, 7.35e-05, 0.2812, 0.05784, 0.25, 0.05784, 0.2812, 7.35e-05, 0.25, 0.05784, 0.2188, 0.05784, 0.25, 7.35e-05, 0.2188, 0.05784, 0.1875, 0.05784, 0.2188, 7.35e-05, 0.1875, 0.05784, 0.1562, 0.05784, 0.1875, 7.35e-05, 0.1562, 0.05784, 0.125, 0.05784, 0.1562, 7.35e-05, 0.125, 0.05784, 0.09375, 0.05784, 0.125, 7.35e-05, 0.09375, 0.05784, 0.0625, 0.05784, 0.09375, 7.35e-05, 0.0625, 0.05784, 0.03125, 0.05784, 0.0625, 0.05925, 1.0, 0.06289, 0.9688, 0.06289, 1.0, 0.05925, 0.9688, 0.06289, 0.9375, 0.06289, 0.9688, 0.05925, 0.9375, 0.06289, 0.9062, 0.06289, 0.9375, 0.05925, 0.9062, 0.06289, 0.875, 0.06289, 0.9062, 0.05925, 0.875, 0.06289, 0.8438, 0.06289, 0.875, 0.05925, 0.8438, 0.06289, 0.8125, 0.06289, 0.8438, 0.05925, 0.8125, 0.06289, 0.7812, 0.06289, 0.8125, 0.05925, 0.7812, 0.06289, 0.75, 0.06289, 0.7812, 0.05925, 0.75, 0.06289, 0.7188, 0.06289, 0.75, 0.05925, 0.7188, 0.06289, 0.6875, 0.06289, 0.7188, 0.05925, 0.6875, 0.06289, 0.6562, 0.06289, 0.6875, 0.05925, 0.6562, 0.06289, 0.625, 0.06289, 0.6562, 0.05925, 0.625, 0.06289, 0.5938, 0.06289, 0.625, 0.05925, 0.5938, 0.06289, 0.5625, 0.06289, 0.5938, 0.05925, 0.5625, 0.06289, 0.5312, 0.06289, 0.5625, 0.05925, 0.5312, 0.06289, 0.5, 0.06289, 0.5312, 0.05925, 0.5, 0.06289, 0.4688, 0.06289, 0.5, 0.05925, 0.4688, 0.06289, 0.4375, 0.06289, 0.4688, 0.05925, 0.4375, 0.06289, 0.4062, 0.06289, 0.4375, 0.05925, 0.4062, 0.06289, 0.375, 0.06289, 0.4062, 0.05925, 0.375, 0.06289, 0.3438, 0.06289, 0.375, 0.05925, 0.3438, 0.06289, 0.3125, 0.06289, 0.3438, 0.05925, 0.3125, 0.06289, 0.2812, 0.06289, 0.3125, 0.05925, 0.2812, 0.06289, 0.25, 0.06289, 0.2812, 0.05925, 0.25, 0.06289, 0.2188, 0.06289, 0.25, 0.05925, 0.2188, 0.06289, 0.1875, 0.06289, 0.2188, 0.05925, 0.1875, 0.06289, 0.1562, 0.06289, 0.1875, 0.05925, 0.1562, 0.06289, 0.125, 0.06289, 0.1562, 0.05925, 0.125, 0.06289, 0.09375, 0.06289, 0.125, 0.05925, 0.09375, 0.06289, 0.0625, 0.06289, 0.09375, 0.05925, 0.0625, 0.06289, 0.03125, 0.06289, 0.0625, 0.07269, 0.9688, 0.2496, 1.0, 0.07269, 1.0, 0.07269, 0.9375, 0.2496, 0.9688, 0.07269, 0.9688, 0.07269, 0.9062, 0.2496, 0.9375, 0.07269, 0.9375, 0.07269, 0.875, 0.2496, 0.9062, 0.07269, 0.9062, 0.07269, 0.8438, 0.2496, 0.875, 0.07269, 0.875, 0.07269, 0.8125, 0.2496, 0.8438, 0.07269, 0.8438, 0.07269, 0.7812, 0.2496, 0.8125, 0.07269, 0.8125, 0.07269, 0.75, 0.2496, 0.7812, 0.07269, 0.7812, 0.07269, 0.7188, 0.2496, 0.75, 0.07269, 0.75, 0.07269, 0.6875, 0.2496, 0.7188, 0.07269, 0.7188, 0.07269, 0.6562, 0.2496, 0.6875, 0.07269, 0.6875, 0.07269, 0.625, 0.2496, 0.6562, 0.07269, 0.6562, 0.07269, 0.5938, 0.2496, 0.625, 0.07269, 0.625, 0.07269, 0.5625, 0.2496, 0.5938, 0.07269, 0.5938, 0.07269, 0.5312, 0.2496, 0.5625, 0.07269, 0.5625, 0.07269, 0.5, 0.2496, 0.5312, 0.07269, 0.5312, 0.07269, 0.4688, 0.2496, 0.5, 0.07269, 0.5, 0.07269, 0.4375, 0.2496, 0.4688, 0.07269, 0.4688, 0.07269, 0.4062, 0.2496, 0.4375, 0.07269, 0.4375, 0.07269, 0.375, 0.2496, 0.4062, 0.07269, 0.4062, 0.07269, 0.3438, 0.2496, 0.375, 0.07269, 0.375, 0.07269, 0.3125, 0.2496, 0.3438, 0.07269, 0.3438, 0.07269, 0.2812, 0.2496, 0.3125, 0.07269, 0.3125, 0.07269, 0.25, 0.2496, 0.2812, 0.07269, 0.2812, 0.07269, 0.2188, 0.2496, 0.25, 0.07269, 0.25, 0.07269, 0.1875, 0.2496, 0.2188, 0.07269, 0.2188, 0.07269, 0.1562, 0.2496, 0.1875, 0.07269, 0.1875, 0.07269, 0.125, 0.2496, 0.1562, 0.07269, 0.1562, 0.07269, 0.09375, 0.2496, 0.125, 0.07269, 0.125, 0.07269, 0.0625, 0.2496, 0.09375, 0.07269, 0.09375, 0.07269, 0.03125, 0.2496, 0.0625, 0.07269, 0.0625, 0.2496, 0.03125, 0.2496, 0.0, 0.4264, 0.0, 0.06654, 1.0, 0.06289, 1.0, 0.06289, 0.9688, 0.05784, 0.0, 7.35e-05, 0.0, 7.35e-05, 0.03125, 0.01481, 0.0, 0.02807, 0.0, 0.02807, 0.03125, 0.01481, 0.9688, 0.02807, 0.9688, 0.02807, 1.0, 0.01481, 0.9375, 0.02807, 0.9375, 0.02807, 0.9688, 0.01481, 0.9062, 0.02807, 0.9062, 0.02807, 0.9375, 0.01481, 0.875, 0.02807, 0.875, 0.02807, 0.9062, 0.01481, 0.8438, 0.02807, 0.8438, 0.02807, 0.875, 0.01481, 0.8125, 0.02807, 0.8125, 0.02807, 0.8438, 0.01481, 0.7812, 0.02807, 0.7812, 0.02807, 0.8125, 0.01481, 0.75, 0.02807, 0.75, 0.02807, 0.7812, 0.01481, 0.7188, 0.02807, 0.7188, 0.02807, 0.75, 0.01481, 0.6875, 0.02807, 0.6875, 0.02807, 0.7188, 0.01481, 0.6562, 0.02807, 0.6562, 0.02807, 0.6875, 0.01481, 0.625, 0.02807, 0.625, 0.02807, 0.6562, 0.01481, 0.5938, 0.02807, 0.5938, 0.02807, 0.625, 0.01481, 0.5625, 0.02807, 0.5625, 0.02807, 0.5938, 0.01481, 0.5312, 0.02807, 0.5312, 0.02807, 0.5625, 0.01481, 0.5, 0.02807, 0.5, 0.02807, 0.5312, 0.01481, 0.4688, 0.02807, 0.4688, 0.02807, 0.5, 0.01481, 0.4375, 0.02807, 0.4375, 0.02807, 0.4688, 0.01481, 0.4062, 0.02807, 0.4062, 0.02807, 0.4375, 0.01481, 0.375, 0.02807, 0.375, 0.02807, 0.4062, 0.01481, 0.3438, 0.02807, 0.3438, 0.02807, 0.375, 0.01481, 0.3125, 0.02807, 0.3125, 0.02807, 0.3438, 0.01481, 0.2812, 0.02807, 0.2812, 0.02807, 0.3125, 0.01481, 0.25, 0.02807, 0.25, 0.02807, 0.2812, 0.01481, 0.2188, 0.02807, 0.2188, 0.02807, 0.25, 0.01481, 0.1875, 0.02807, 0.1875, 0.02807, 0.2188, 0.01481, 0.1562, 0.02807, 0.1562, 0.02807, 0.1875, 0.01481, 0.125, 0.02807, 0.125, 0.02807, 0.1562, 0.01481, 0.09375, 0.02807, 0.09375, 0.02807, 0.125, 0.01481, 0.0625, 0.02807, 0.0625, 0.02807, 0.09375, 0.01481, 0.03125, 0.02807, 0.03125, 0.02807, 0.0625, 0.05784, 0.9688, 7.35e-05, 0.9688, 7.35e-05, 1.0, 0.05784, 0.9375, 7.35e-05, 0.9375, 7.35e-05, 0.9688, 0.05784, 0.9062, 7.35e-05, 0.9062, 7.35e-05, 0.9375, 0.05784, 0.875, 7.35e-05, 0.875, 7.35e-05, 0.9062, 0.05784, 0.8438, 7.35e-05, 0.8438, 7.35e-05, 0.875, 0.05784, 0.8125, 7.35e-05, 0.8125, 7.35e-05, 0.8438, 0.05784, 0.7812, 7.35e-05, 0.7812, 7.35e-05, 0.8125, 0.05784, 0.75, 7.35e-05, 0.75, 7.35e-05, 0.7812, 0.05784, 0.7188, 7.35e-05, 0.7188, 7.35e-05, 0.75, 0.05784, 0.6875, 7.35e-05, 0.6875, 7.35e-05, 0.7188, 0.05784, 0.6562, 7.35e-05, 0.6562, 7.35e-05, 0.6875, 0.05784, 0.625, 7.35e-05, 0.625, 7.35e-05, 0.6562, 0.05784, 0.5938, 7.35e-05, 0.5938, 7.35e-05, 0.625, 0.05784, 0.5625, 7.35e-05, 0.5625, 7.35e-05, 0.5938, 0.05784, 0.5312, 7.35e-05, 0.5312, 7.35e-05, 0.5625, 0.05784, 0.5, 7.35e-05, 0.5, 7.35e-05, 0.5312, 0.05784, 0.4688, 7.35e-05, 0.4688, 7.35e-05, 0.5, 0.05784, 0.4375, 7.35e-05, 0.4375, 7.35e-05, 0.4688, 0.05784, 0.4062, 7.35e-05, 0.4062, 7.35e-05, 0.4375, 0.05784, 0.375, 7.35e-05, 0.375, 7.35e-05, 0.4062, 0.05784, 0.3438, 7.35e-05, 0.3438, 7.35e-05, 0.375, 0.05784, 0.3125, 7.35e-05, 0.3125, 7.35e-05, 0.3438, 0.05784, 0.2812, 7.35e-05, 0.2812, 7.35e-05, 0.3125, 0.05784, 0.25, 7.35e-05, 0.25, 7.35e-05, 0.2812, 0.05784, 0.2188, 7.35e-05, 0.2188, 7.35e-05, 0.25, 0.05784, 0.1875, 7.35e-05, 0.1875, 7.35e-05, 0.2188, 0.05784, 0.1562, 7.35e-05, 0.1562, 7.35e-05, 0.1875, 0.05784, 0.125, 7.35e-05, 0.125, 7.35e-05, 0.1562, 0.05784, 0.09375, 7.35e-05, 0.09375, 7.35e-05, 0.125, 0.05784, 0.0625, 7.35e-05, 0.0625, 7.35e-05, 0.09375, 0.05784, 0.03125, 7.35e-05, 0.03125, 7.35e-05, 0.0625, 0.06654, 0.03125, 0.06289, 0.03125, 0.06289, 0.0, 0.06654, 0.0625, 0.06289, 0.0625, 0.06289, 0.03125, 0.06654, 0.09375, 0.06289, 0.09375, 0.06289, 0.0625, 0.06654, 0.125, 0.06289, 0.125, 0.06289, 0.09375, 0.06654, 0.1562, 0.06289, 0.1562, 0.06289, 0.125, 0.06654, 0.1875, 0.06289, 0.1875, 0.06289, 0.1562, 0.06654, 0.2188, 0.06289, 0.2188, 0.06289, 0.1875, 0.06654, 0.25, 0.06289, 0.25, 0.06289, 0.2188, 0.06654, 0.2812, 0.06289, 0.2812, 0.06289, 0.25, 0.06654, 0.3125, 0.06289, 0.3125, 0.06289, 0.2812, 0.06654, 0.3438, 0.06289, 0.3438, 0.06289, 0.3125, 0.06654, 0.375, 0.06289, 0.375, 0.06289, 0.3438, 0.06654, 0.4062, 0.06289, 0.4062, 0.06289, 0.375, 0.06654, 0.4375, 0.06289, 0.4375, 0.06289, 0.4062, 0.06654, 0.4688, 0.06289, 0.4688, 0.06289, 0.4375, 0.06654, 0.5, 0.06289, 0.5, 0.06289, 0.4688, 0.06654, 0.5312, 0.06289, 0.5312, 0.06289, 0.5, 0.06654, 0.5625, 0.06289, 0.5625, 0.06289, 0.5312, 0.06654, 0.5938, 0.06289, 0.5938, 0.06289, 0.5625, 0.06654, 0.625, 0.06289, 0.625, 0.06289, 0.5938, 0.06654, 0.6562, 0.06289, 0.6562, 0.06289, 0.625, 0.06654, 0.6875, 0.06289, 0.6875, 0.06289, 0.6562, 0.06654, 0.7188, 0.06289, 0.7188, 0.06289, 0.6875, 0.06654, 0.75, 0.06289, 0.75, 0.06289, 0.7188, 0.06654, 0.7812, 0.06289, 0.7812, 0.06289, 0.75, 0.06654, 0.8125, 0.06289, 0.8125, 0.06289, 0.7812, 0.06654, 0.8438, 0.06289, 0.8438, 0.06289, 0.8125, 0.06654, 0.875, 0.06289, 0.875, 0.06289, 0.8438, 0.06654, 0.9062, 0.06289, 0.9062, 0.06289, 0.875, 0.06654, 0.9375, 0.06289, 0.9375, 0.06289, 0.9062, 0.06654, 0.9688, 0.06289, 0.9688, 0.06289, 0.9375, 0.2496, 1.0, 0.2496, 0.9688, 0.4264, 0.9688, 0.2496, 0.9688, 0.2496, 0.9375, 0.4264, 0.9375, 0.2496, 0.9375, 0.2496, 0.9062, 0.4264, 0.9062, 0.2496, 0.9062, 0.2496, 0.875, 0.4264, 0.875, 0.2496, 0.875, 0.2496, 0.8438, 0.4264, 0.8438, 0.2496, 0.8438, 0.2496, 0.8125, 0.4264, 0.8125, 0.2496, 0.8125, 0.2496, 0.7812, 0.4264, 0.7812, 0.2496, 0.7812, 0.2496, 0.75, 0.4264, 0.75, 0.2496, 0.75, 0.2496, 0.7188, 0.4264, 0.7188, 0.2496, 0.7188, 0.2496, 0.6875, 0.4264, 0.6875, 0.2496, 0.6875, 0.2496, 0.6562, 0.4264, 0.6562, 0.2496, 0.6562, 0.2496, 0.625, 0.4264, 0.625, 0.2496, 0.625, 0.2496, 0.5938, 0.4264, 0.5938, 0.2496, 0.5938, 0.2496, 0.5625, 0.4264, 0.5625, 0.2496, 0.5625, 0.2496, 0.5312, 0.4264, 0.5312, 0.2496, 0.5312, 0.2496, 0.5, 0.4264, 0.5, 0.2496, 0.5, 0.2496, 0.4688, 0.4264, 0.4688, 0.2496, 0.4688, 0.2496, 0.4375, 0.4264, 0.4375, 0.2496, 0.4375, 0.2496, 0.4062, 0.4264, 0.4062, 0.2496, 0.4062, 0.2496, 0.375, 0.4264, 0.375, 0.2496, 0.375, 0.2496, 0.3438, 0.4264, 0.3438, 0.2496, 0.3438, 0.2496, 0.3125, 0.4264, 0.3125, 0.2496, 0.3125, 0.2496, 0.2812, 0.4264, 0.2812, 0.2496, 0.2812, 0.2496, 0.25, 0.4264, 0.25, 0.2496, 0.25, 0.2496, 0.2188, 0.4264, 0.2188, 0.2496, 0.2188, 0.2496, 0.1875, 0.4264, 0.1875, 0.2496, 0.1875, 0.2496, 0.1562, 0.4264, 0.1562, 0.2496, 0.1562, 0.2496, 0.125, 0.4264, 0.125, 0.2496, 0.125, 0.2496, 0.09375, 0.4264, 0.09375, 0.2496, 0.09375, 0.2496, 0.0625, 0.4264, 0.0625, 0.2496, 0.0625, 0.2496, 0.03125, 0.4264, 0.03125, 0.07269, 0.0, 0.2496, 0.0, 0.2496, 0.03125, 0.05925, 0.03125, 0.05925, 0.0, 0.06289, 0.0, 7.35e-05, 0.03125, 7.35e-05, 0.0, 0.05784, 0.0, 0.01481, 0.9688, 0.01481, 1.0, 0.00155, 1.0, 0.01481, 0.0, 0.01481, 0.03125, 0.00155, 0.03125, 0.01481, 0.03125, 0.01481, 0.0625, 0.00155, 0.0625, 0.01481, 0.0625, 0.01481, 0.09375, 0.00155, 0.09375, 0.01481, 0.09375, 0.01481, 0.125, 0.00155, 0.125, 0.01481, 0.125, 0.01481, 0.1562, 0.00155, 0.1562, 0.01481, 0.1562, 0.01481, 0.1875, 0.00155, 0.1875, 0.01481, 0.1875, 0.01481, 0.2188, 0.00155, 0.2188, 0.01481, 0.2188, 0.01481, 0.25, 0.00155, 0.25, 0.01481, 0.25, 0.01481, 0.2812, 0.00155, 0.2812, 0.01481, 0.2812, 0.01481, 0.3125, 0.00155, 0.3125, 0.01481, 0.3125, 0.01481, 0.3438, 0.00155, 0.3438, 0.01481, 0.3438, 0.01481, 0.375, 0.00155, 0.375, 0.01481, 0.375, 0.01481, 0.4062, 0.00155, 0.4062, 0.01481, 0.4062, 0.01481, 0.4375, 0.00155, 0.4375, 0.01481, 0.4375, 0.01481, 0.4688, 0.00155, 0.4688, 0.01481, 0.4688, 0.01481, 0.5, 0.00155, 0.5, 0.01481, 0.5, 0.01481, 0.5312, 0.00155, 0.5312, 0.01481, 0.5312, 0.01481, 0.5625, 0.00155, 0.5625, 0.01481, 0.5625, 0.01481, 0.5938, 0.00155, 0.5938, 0.01481, 0.5938, 0.01481, 0.625, 0.00155, 0.625, 0.01481, 0.625, 0.01481, 0.6562, 0.00155, 0.6562, 0.01481, 0.6562, 0.01481, 0.6875, 0.00155, 0.6875, 0.01481, 0.6875, 0.01481, 0.7188, 0.00155, 0.7188, 0.01481, 0.7188, 0.01481, 0.75, 0.00155, 0.75, 0.01481, 0.75, 0.01481, 0.7812, 0.00155, 0.7812, 0.01481, 0.7812, 0.01481, 0.8125, 0.00155, 0.8125, 0.01481, 0.8125, 0.01481, 0.8438, 0.00155, 0.8438, 0.01481, 0.8438, 0.01481, 0.875, 0.00155, 0.875, 0.01481, 0.875, 0.01481, 0.9062, 0.00155, 0.9062, 0.01481, 0.9062, 0.01481, 0.9375, 0.00155, 0.9375, 0.01481, 0.9375, 0.01481, 0.9688, 0.00155, 0.9688, 7.35e-05, 1.0, 7.35e-05, 0.9688, 0.05784, 0.9688, 7.35e-05, 0.9688, 7.35e-05, 0.9375, 0.05784, 0.9375, 7.35e-05, 0.9375, 7.35e-05, 0.9062, 0.05784, 0.9062, 7.35e-05, 0.9062, 7.35e-05, 0.875, 0.05784, 0.875, 7.35e-05, 0.875, 7.35e-05, 0.8438, 0.05784, 0.8438, 7.35e-05, 0.8438, 7.35e-05, 0.8125, 0.05784, 0.8125, 7.35e-05, 0.8125, 7.35e-05, 0.7812, 0.05784, 0.7812, 7.35e-05, 0.7812, 7.35e-05, 0.75, 0.05784, 0.75, 7.35e-05, 0.75, 7.35e-05, 0.7188, 0.05784, 0.7188, 7.35e-05, 0.7188, 7.35e-05, 0.6875, 0.05784, 0.6875, 7.35e-05, 0.6875, 7.35e-05, 0.6562, 0.05784, 0.6562, 7.35e-05, 0.6562, 7.35e-05, 0.625, 0.05784, 0.625, 7.35e-05, 0.625, 7.35e-05, 0.5938, 0.05784, 0.5938, 7.35e-05, 0.5938, 7.35e-05, 0.5625, 0.05784, 0.5625, 7.35e-05, 0.5625, 7.35e-05, 0.5312, 0.05784, 0.5312, 7.35e-05, 0.5312, 7.35e-05, 0.5, 0.05784, 0.5, 7.35e-05, 0.5, 7.35e-05, 0.4688, 0.05784, 0.4688, 7.35e-05, 0.4688, 7.35e-05, 0.4375, 0.05784, 0.4375, 7.35e-05, 0.4375, 7.35e-05, 0.4062, 0.05784, 0.4062, 7.35e-05, 0.4062, 7.35e-05, 0.375, 0.05784, 0.375, 7.35e-05, 0.375, 7.35e-05, 0.3438, 0.05784, 0.3438, 7.35e-05, 0.3438, 7.35e-05, 0.3125, 0.05784, 0.3125, 7.35e-05, 0.3125, 7.35e-05, 0.2812, 0.05784, 0.2812, 7.35e-05, 0.2812, 7.35e-05, 0.25, 0.05784, 0.25, 7.35e-05, 0.25, 7.35e-05, 0.2188, 0.05784, 0.2188, 7.35e-05, 0.2188, 7.35e-05, 0.1875, 0.05784, 0.1875, 7.35e-05, 0.1875, 7.35e-05, 0.1562, 0.05784, 0.1562, 7.35e-05, 0.1562, 7.35e-05, 0.125, 0.05784, 0.125, 7.35e-05, 0.125, 7.35e-05, 0.09375, 0.05784, 0.09375, 7.35e-05, 0.09375, 7.35e-05, 0.0625, 0.05784, 0.0625, 7.35e-05, 0.0625, 7.35e-05, 0.03125, 0.05784, 0.03125, 0.05925, 1.0, 0.05925, 0.9688, 0.06289, 0.9688, 0.05925, 0.9688, 0.05925, 0.9375, 0.06289, 0.9375, 0.05925, 0.9375, 0.05925, 0.9062, 0.06289, 0.9062, 0.05925, 0.9062, 0.05925, 0.875, 0.06289, 0.875, 0.05925, 0.875, 0.05925, 0.8438, 0.06289, 0.8438, 0.05925, 0.8438, 0.05925, 0.8125, 0.06289, 0.8125, 0.05925, 0.8125, 0.05925, 0.7812, 0.06289, 0.7812, 0.05925, 0.7812, 0.05925, 0.75, 0.06289, 0.75, 0.05925, 0.75, 0.05925, 0.7188, 0.06289, 0.7188, 0.05925, 0.7188, 0.05925, 0.6875, 0.06289, 0.6875, 0.05925, 0.6875, 0.05925, 0.6562, 0.06289, 0.6562, 0.05925, 0.6562, 0.05925, 0.625, 0.06289, 0.625, 0.05925, 0.625, 0.05925, 0.5938, 0.06289, 0.5938, 0.05925, 0.5938, 0.05925, 0.5625, 0.06289, 0.5625, 0.05925, 0.5625, 0.05925, 0.5312, 0.06289, 0.5312, 0.05925, 0.5312, 0.05925, 0.5, 0.06289, 0.5, 0.05925, 0.5, 0.05925, 0.4688, 0.06289, 0.4688, 0.05925, 0.4688, 0.05925, 0.4375, 0.06289, 0.4375, 0.05925, 0.4375, 0.05925, 0.4062, 0.06289, 0.4062, 0.05925, 0.4062, 0.05925, 0.375, 0.06289, 0.375, 0.05925, 0.375, 0.05925, 0.3438, 0.06289, 0.3438, 0.05925, 0.3438, 0.05925, 0.3125, 0.06289, 0.3125, 0.05925, 0.3125, 0.05925, 0.2812, 0.06289, 0.2812, 0.05925, 0.2812, 0.05925, 0.25, 0.06289, 0.25, 0.05925, 0.25, 0.05925, 0.2188, 0.06289, 0.2188, 0.05925, 0.2188, 0.05925, 0.1875, 0.06289, 0.1875, 0.05925, 0.1875, 0.05925, 0.1562, 0.06289, 0.1562, 0.05925, 0.1562, 0.05925, 0.125, 0.06289, 0.125, 0.05925, 0.125, 0.05925, 0.09375, 0.06289, 0.09375, 0.05925, 0.09375, 0.05925, 0.0625, 0.06289, 0.0625, 0.05925, 0.0625, 0.05925, 0.03125, 0.06289, 0.03125, 0.07269, 0.9688, 0.2496, 0.9688, 0.2496, 1.0, 0.07269, 0.9375, 0.2496, 0.9375, 0.2496, 0.9688, 0.07269, 0.9062, 0.2496, 0.9062, 0.2496, 0.9375, 0.07269, 0.875, 0.2496, 0.875, 0.2496, 0.9062, 0.07269, 0.8438, 0.2496, 0.8438, 0.2496, 0.875, 0.07269, 0.8125, 0.2496, 0.8125, 0.2496, 0.8438, 0.07269, 0.7812, 0.2496, 0.7812, 0.2496, 0.8125, 0.07269, 0.75, 0.2496, 0.75, 0.2496, 0.7812, 0.07269, 0.7188, 0.2496, 0.7188, 0.2496, 0.75, 0.07269, 0.6875, 0.2496, 0.6875, 0.2496, 0.7188, 0.07269, 0.6562, 0.2496, 0.6562, 0.2496, 0.6875, 0.07269, 0.625, 0.2496, 0.625, 0.2496, 0.6562, 0.07269, 0.5938, 0.2496, 0.5938, 0.2496, 0.625, 0.07269, 0.5625, 0.2496, 0.5625, 0.2496, 0.5938, 0.07269, 0.5312, 0.2496, 0.5312, 0.2496, 0.5625, 0.07269, 0.5, 0.2496, 0.5, 0.2496, 0.5312, 0.07269, 0.4688, 0.2496, 0.4688, 0.2496, 0.5, 0.07269, 0.4375, 0.2496, 0.4375, 0.2496, 0.4688, 0.07269, 0.4062, 0.2496, 0.4062, 0.2496, 0.4375, 0.07269, 0.375, 0.2496, 0.375, 0.2496, 0.4062, 0.07269, 0.3438, 0.2496, 0.3438, 0.2496, 0.375, 0.07269, 0.3125, 0.2496, 0.3125, 0.2496, 0.3438, 0.07269, 0.2812, 0.2496, 0.2812, 0.2496, 0.3125, 0.07269, 0.25, 0.2496, 0.25, 0.2496, 0.2812, 0.07269, 0.2188, 0.2496, 0.2188, 0.2496, 0.25, 0.07269, 0.1875, 0.2496, 0.1875, 0.2496, 0.2188, 0.07269, 0.1562, 0.2496, 0.1562, 0.2496, 0.1875, 0.07269, 0.125, 0.2496, 0.125, 0.2496, 0.1562, 0.07269, 0.09375, 0.2496, 0.09375, 0.2496, 0.125, 0.07269, 0.0625, 0.2496, 0.0625, 0.2496, 0.09375, 0.07269, 0.03125, 0.2496, 0.03125, 0.2496, 0.0625])
me_plane.materials.append(mat_material_002)
me_plane.use_remesh_fix_poles = True
me_plane.use_remesh_preserve_attributes = False
me_plane.use_mirror_vertex_groups = False
me_plane.update()
me_plane_001 = bpy.data.meshes.new('Plane.001')
me_plane_001.from_pydata([(18.0, 32.0, 0.0005), (18.0, -32.0, 0.0005), (22.0, 32.0, 0.001), (22.0, -32.0, 0.001), (18.0, -30.0, 0.0005), (18.0, -28.0, 0.0005), (18.0, -26.0, 0.0005), (18.0, -24.0, 0.0005), (18.0, -22.0, 0.0005), (18.0, -20.0, 0.0005), (18.0, -18.0, 0.0005), (18.0, -16.0, 0.0005), (18.0, -14.0, 0.0005), (18.0, -12.0, 0.0005), (18.0, -10.0, 0.0005), (18.0, -8.0, 0.0005), (18.0, -6.0, 0.0005), (18.0, -4.0, 0.0005), (18.0, -2.0, 0.0005), (18.0, 7.55e-07, 0.0005), (18.0, 2.0, 0.0005), (18.0, 4.0, 0.0005), (18.0, 6.0, 0.0005), (18.0, 8.0, 0.0005), (18.0, 10.0, 0.0005), (18.0, 12.0, 0.0005), (18.0, 14.0, 0.0005), (18.0, 16.0, 0.0005), (18.0, 18.0, 0.0005), (18.0, 20.0, 0.0005), (18.0, 22.0, 0.0005), (18.0, 24.0, 0.0005), (18.0, 26.0, 0.0005), (18.0, 28.0, 0.0005), (18.0, 30.0, 0.0005), (22.0, -30.0, 0.001), (22.0, -28.0, 0.001), (22.0, -26.0, 0.001), (22.0, -24.0, 0.001), (22.0, -22.0, 0.001), (22.0, -20.0, 0.001), (22.0, -18.0, 0.001), (22.0, -16.0, 0.001), (22.0, -14.0, 0.001), (22.0, -12.0, 0.001), (22.0, -10.0, 0.001), (22.0, -8.0, 0.001), (22.0, -6.0, 0.001), (22.0, -4.0, 0.001), (22.0, -2.0, 0.001), (22.0, 1.208e-06, 0.001), (22.0, 2.0, 0.001), (22.0, 4.0, 0.001), (22.0, 6.0, 0.001), (22.0, 8.0, 0.001), (22.0, 10.0, 0.001), (22.0, 12.0, 0.001), (22.0, 14.0, 0.001), (22.0, 16.0, 0.001), (22.0, 18.0, 0.001), (22.0, 20.0, 0.001), (22.0, 22.0, 0.001), (22.0, 24.0, 0.001), (22.0, 26.0, 0.001), (22.0, 28.0, 0.001), (22.0, 30.0, 0.001), (-18.0, 32.0, 0.0005), (4.085e-07, 32.0, -0.3), (-18.0, -32.0, 0.0005), (1.007e-05, -32.0, -0.3), (-22.0, 32.0, 0.001), (-22.0, -32.0, 0.001), (-18.0, -30.0, 0.0005), (-18.0, -28.0, 0.0005), (-18.0, -26.0, 0.0005), (-18.0, -24.0, 0.0005), (-18.0, -22.0, 0.0005), (-18.0, -20.0, 0.0005), (-18.0, -18.0, 0.0005), (-18.0, -16.0, 0.0005), (-18.0, -14.0, 0.0005), (-18.0, -12.0, 0.0005), (-18.0, -10.0, 0.0005), (-18.0, -8.0, 0.0005), (-18.0, -6.0, 0.0005), (-18.0, -4.0, 0.0005), (-18.0, -2.0, 0.0005), (-18.0, -7.55e-07, 0.0005), (-18.0, 2.0, 0.0005), (-18.0, 4.0, 0.0005), (-18.0, 6.0, 0.0005), (-18.0, 8.0, 0.0005), (-18.0, 10.0, 0.0005), (-18.0, 12.0, 0.0005), (-18.0, 14.0, 0.0005), (-18.0, 16.0, 0.0005), (-18.0, 18.0, 0.0005), (-18.0, 20.0, 0.0005), (-18.0, 22.0, 0.0005), (-18.0, 24.0, 0.0005), (-18.0, 26.0, 0.0005), (-18.0, 28.0, 0.0005), (-18.0, 30.0, 0.0005), (7.105e-07, 30.0, -0.3), (1.013e-06, 28.0, -0.3), (1.315e-06, 26.0, -0.3), (1.616e-06, 24.0, -0.3), (1.918e-06, 22.0, -0.3), (2.22e-06, 20.0, -0.3), (2.522e-06, 18.0, -0.3), (2.824e-06, 16.0, -0.3), (3.126e-06, 14.0, -0.3), (3.428e-06, 12.0, -0.3), (3.73e-06, 10.0, -0.3), (4.032e-06, 8.0, -0.3), (4.334e-06, 6.0, -0.3), (4.636e-06, 4.0, -0.3), (4.938e-06, 2.0, -0.3), (5.24e-06, 3.956e-13, -0.3), (5.542e-06, -2.0, -0.3), (5.844e-06, -4.0, -0.3), (6.146e-06, -6.0, -0.3), (6.448e-06, -8.0, -0.3), (6.75e-06, -10.0, -0.3), (7.052e-06, -12.0, -0.3), (7.354e-06, -14.0, -0.3), (7.656e-06, -16.0, -0.3), (7.958e-06, -18.0, -0.3), (8.26e-06, -20.0, -0.3), (8.562e-06, -22.0, -0.3), (8.864e-06, -24.0, -0.3), (9.166e-06, -26.0, -0.3), (9.468e-06, -28.0, -0.3), (9.77e-06, -30.0, -0.3), (-22.0, -30.0, 0.001), (-22.0, -28.0, 0.001), (-22.0, -26.0, 0.001), (-22.0, -24.0, 0.001), (-22.0, -22.0, 0.001), (-22.0, -20.0, 0.001), (-22.0, -18.0, 0.001), (-22.0, -16.0, 0.001), (-22.0, -14.0, 0.001), (-22.0, -12.0, 0.001), (-22.0, -10.0, 0.001), (-22.0, -8.0, 0.001), (-22.0, -6.0, 0.001), (-22.0, -4.0, 0.001), (-22.0, -2.0, 0.001), (-22.0, -1.208e-06, 0.001), (-22.0, 2.0, 0.001), (-22.0, 4.0, 0.001), (-22.0, 6.0, 0.001), (-22.0, 8.0, 0.001), (-22.0, 10.0, 0.001), (-22.0, 12.0, 0.001), (-22.0, 14.0, 0.001), (-22.0, 16.0, 0.001), (-22.0, 18.0, 0.001), (-22.0, 20.0, 0.001), (-22.0, 22.0, 0.001), (-22.0, 24.0, 0.001), (-22.0, 26.0, 0.001), (-22.0, 28.0, 0.001), (-22.0, 30.0, 0.001)], [], [(133, 1, 4), (1, 35, 4), (34, 2, 0), (33, 65, 34), (32, 64, 33), (31, 63, 32), (30, 62, 31), (29, 61, 30), (28, 60, 29), (27, 59, 28), (26, 58, 27), (25, 57, 26), (24, 56, 25), (23, 55, 24), (22, 54, 23), (21, 53, 22), (20, 52, 21), (19, 51, 20), (18, 50, 19), (17, 49, 18), (16, 48, 17), (15, 47, 16), (14, 46, 15), (13, 45, 14), (12, 44, 13), (11, 43, 12), (10, 42, 11), (9, 41, 10), (8, 40, 9), (7, 39, 8), (6, 38, 7), (5, 37, 6), (4, 36, 5), (67, 34, 0), (103, 33, 34), (104, 32, 33), (105, 31, 32), (106, 30, 31), (107, 29, 30), (108, 28, 29), (109, 27, 28), (110, 26, 27), (111, 25, 26), (112, 24, 25), (113, 23, 24), (114, 22, 23), (115, 21, 22), (116, 20, 21), (117, 19, 20), (118, 18, 19), (119, 17, 18), (120, 16, 17), (121, 15, 16), (122, 14, 15), (123, 13, 14), (124, 12, 13), (125, 11, 12), (126, 10, 11), (127, 9, 10), (128, 8, 9), (129, 7, 8), (130, 6, 7), (131, 5, 6), (132, 4, 5), (68, 133, 72), (134, 68, 72), (70, 102, 66), (164, 101, 102), (163, 100, 101), (162, 99, 100), (161, 98, 99), (160, 97, 98), (159, 96, 97), (158, 95, 96), (157, 94, 95), (156, 93, 94), (155, 92, 93), (154, 91, 92), (153, 90, 91), (152, 89, 90), (151, 88, 89), (150, 87, 88), (149, 86, 87), (148, 85, 86), (147, 84, 85), (146, 83, 84), (145, 82, 83), (144, 81, 82), (143, 80, 81), (142, 79, 80), (141, 78, 79), (140, 77, 78), (139, 76, 77), (138, 75, 76), (137, 74, 75), (136, 73, 74), (135, 72, 73), (102, 67, 66), (101, 103, 102), (100, 104, 101), (99, 105, 100), (98, 106, 99), (97, 107, 98), (96, 108, 97), (95, 109, 96), (94, 110, 95), (93, 111, 94), (92, 112, 93), (91, 113, 92), (90, 114, 91), (89, 115, 90), (88, 116, 89), (87, 117, 88), (86, 118, 87), (85, 119, 86), (84, 120, 85), (83, 121, 84), (82, 122, 83), (81, 123, 82), (80, 124, 81), (79, 125, 80), (78, 126, 79), (77, 127, 78), (76, 128, 77), (75, 129, 76), (74, 130, 75), (73, 131, 74), (72, 132, 73), (133, 69, 1), (1, 3, 35), (34, 65, 2), (33, 64, 65), (32, 63, 64), (31, 62, 63), (30, 61, 62), (29, 60, 61), (28, 59, 60), (27, 58, 59), (26, 57, 58), (25, 56, 57), (24, 55, 56), (23, 54, 55), (22, 53, 54), (21, 52, 53), (20, 51, 52), (19, 50, 51), (18, 49, 50), (17, 48, 49), (16, 47, 48), (15, 46, 47), (14, 45, 46), (13, 44, 45), (12, 43, 44), (11, 42, 43), (10, 41, 42), (9, 40, 41), (8, 39, 40), (7, 38, 39), (6, 37, 38), (5, 36, 37), (4, 35, 36), (67, 103, 34), (103, 104, 33), (104, 105, 32), (105, 106, 31), (106, 107, 30), (107, 108, 29), (108, 109, 28), (109, 110, 27), (110, 111, 26), (111, 112, 25), (112, 113, 24), (113, 114, 23), (114, 115, 22), (115, 116, 21), (116, 117, 20), (117, 118, 19), (118, 119, 18), (119, 120, 17), (120, 121, 16), (121, 122, 15), (122, 123, 14), (123, 124, 13), (124, 125, 12), (125, 126, 11), (126, 127, 10), (127, 128, 9), (128, 129, 8), (129, 130, 7), (130, 131, 6), (131, 132, 5), (132, 133, 4), (68, 69, 133), (134, 71, 68), (70, 164, 102), (164, 163, 101), (163, 162, 100), (162, 161, 99), (161, 160, 98), (160, 159, 97), (159, 158, 96), (158, 157, 95), (157, 156, 94), (156, 155, 93), (155, 154, 92), (154, 153, 91), (153, 152, 90), (152, 151, 89), (151, 150, 88), (150, 149, 87), (149, 148, 86), (148, 147, 85), (147, 146, 84), (146, 145, 83), (145, 144, 82), (144, 143, 81), (143, 142, 80), (142, 141, 79), (141, 140, 78), (140, 139, 77), (139, 138, 76), (138, 137, 75), (137, 136, 74), (136, 135, 73), (135, 134, 72), (102, 103, 67), (101, 104, 103), (100, 105, 104), (99, 106, 105), (98, 107, 106), (97, 108, 107), (96, 109, 108), (95, 110, 109), (94, 111, 110), (93, 112, 111), (92, 113, 112), (91, 114, 113), (90, 115, 114), (89, 116, 115), (88, 117, 116), (87, 118, 117), (86, 119, 118), (85, 120, 119), (84, 121, 120), (83, 122, 121), (82, 123, 122), (81, 124, 123), (80, 125, 124), (79, 126, 125), (78, 127, 126), (77, 128, 127), (76, 129, 128), (75, 130, 129), (74, 131, 130), (73, 132, 131), (72, 133, 132)])
_uv = me_plane_001.uv_layers.new(name='UVMap')
_uv.uv.foreach_set('vector', [0.2496, 0.03125, 0.4264, 0.0, 0.4264, 0.03125, 0.05784, 0.0, 7.35e-05, 0.03125, 0.05784, 0.03125, 0.05784, 0.9688, 7.35e-05, 1.0, 0.05784, 1.0, 0.05784, 0.9375, 7.35e-05, 0.9688, 0.05784, 0.9688, 0.05784, 0.9062, 7.35e-05, 0.9375, 0.05784, 0.9375, 0.05784, 0.875, 7.35e-05, 0.9062, 0.05784, 0.9062, 0.05784, 0.8438, 7.35e-05, 0.875, 0.05784, 0.875, 0.05784, 0.8125, 7.35e-05, 0.8438, 0.05784, 0.8438, 0.05784, 0.7812, 7.35e-05, 0.8125, 0.05784, 0.8125, 0.05784, 0.75, 7.35e-05, 0.7812, 0.05784, 0.7812, 0.05784, 0.7188, 7.35e-05, 0.75, 0.05784, 0.75, 0.05784, 0.6875, 7.35e-05, 0.7188, 0.05784, 0.7188, 0.05784, 0.6562, 7.35e-05, 0.6875, 0.05784, 0.6875, 0.05784, 0.625, 7.35e-05, 0.6562, 0.05784, 0.6562, 0.05784, 0.5938, 7.35e-05, 0.625, 0.05784, 0.625, 0.05784, 0.5625, 7.35e-05, 0.5938, 0.05784, 0.5938, 0.05784, 0.5312, 7.35e-05, 0.5625, 0.05784, 0.5625, 0.05784, 0.5, 7.35e-05, 0.5312, 0.05784, 0.5312, 0.05784, 0.4688, 7.35e-05, 0.5, 0.05784, 0.5, 0.05784, 0.4375, 7.35e-05, 0.4688, 0.05784, 0.4688, 0.05784, 0.4062, 7.35e-05, 0.4375, 0.05784, 0.4375, 0.05784, 0.375, 7.35e-05, 0.4062, 0.05784, 0.4062, 0.05784, 0.3438, 7.35e-05, 0.375, 0.05784, 0.375, 0.05784, 0.3125, 7.35e-05, 0.3438, 0.05784, 0.3438, 0.05784, 0.2812, 7.35e-05, 0.3125, 0.05784, 0.3125, 0.05784, 0.25, 7.35e-05, 0.2812, 0.05784, 0.2812, 0.05784, 0.2188, 7.35e-05, 0.25, 0.05784, 0.25, 0.05784, 0.1875, 7.35e-05, 0.2188, 0.05784, 0.2188, 0.05784, 0.1562, 7.35e-05, 0.1875, 0.05784, 0.1875, 0.05784, 0.125, 7.35e-05, 0.1562, 0.05784, 0.1562, 0.05784, 0.09375, 7.35e-05, 0.125, 0.05784, 0.125, 0.05784, 0.0625, 7.35e-05, 0.09375, 0.05784, 0.09375, 0.05784, 0.03125, 7.35e-05, 0.0625, 0.05784, 0.0625, 0.2496, 1.0, 0.4264, 0.9688, 0.4264, 1.0, 0.2496, 0.9688, 0.4264, 0.9375, 0.4264, 0.9688, 0.2496, 0.9375, 0.4264, 0.9062, 0.4264, 0.9375, 0.2496, 0.9062, 0.4264, 0.875, 0.4264, 0.9062, 0.2496, 0.875, 0.4264, 0.8438, 0.4264, 0.875, 0.2496, 0.8438, 0.4264, 0.8125, 0.4264, 0.8438, 0.2496, 0.8125, 0.4264, 0.7812, 0.4264, 0.8125, 0.2496, 0.7812, 0.4264, 0.75, 0.4264, 0.7812, 0.2496, 0.75, 0.4264, 0.7188, 0.4264, 0.75, 0.2496, 0.7188, 0.4264, 0.6875, 0.4264, 0.7188, 0.2496, 0.6875, 0.4264, 0.6562, 0.4264, 0.6875, 0.2496, 0.6562, 0.4264, 0.625, 0.4264, 0.6562, 0.2496, 0.625, 0.4264, 0.5938, 0.4264, 0.625, 0.2496, 0.5938, 0.4264, 0.5625, 0.4264, 0.5938, 0.2496, 0.5625, 0.4264, 0.5312, 0.4264, 0.5625, 0.2496, 0.5312, 0.4264, 0.5, 0.4264, 0.5312, 0.2496, 0.5, 0.4264, 0.4688, 0.4264, 0.5, 0.2496, 0.4688, 0.4264, 0.4375, 0.4264, 0.4688, 0.2496, 0.4375, 0.4264, 0.4062, 0.4264, 0.4375, 0.2496, 0.4062, 0.4264, 0.375, 0.4264, 0.4062, 0.2496, 0.375, 0.4264, 0.3438, 0.4264, 0.375, 0.2496, 0.3438, 0.4264, 0.3125, 0.4264, 0.3438, 0.2496, 0.3125, 0.4264, 0.2812, 0.4264, 0.3125, 0.2496, 0.2812, 0.4264, 0.25, 0.4264, 0.2812, 0.2496, 0.25, 0.4264, 0.2188, 0.4264, 0.25, 0.2496, 0.2188, 0.4264, 0.1875, 0.4264, 0.2188, 0.2496, 0.1875, 0.4264, 0.1562, 0.4264, 0.1875, 0.2496, 0.1562, 0.4264, 0.125, 0.4264, 0.1562, 0.2496, 0.125, 0.4264, 0.09375, 0.4264, 0.125, 0.2496, 0.09375, 0.4264, 0.0625, 0.4264, 0.09375, 0.2496, 0.0625, 0.4264, 0.03125, 0.4264, 0.0625, 0.07269, 0.0, 0.2496, 0.03125, 0.07269, 0.03125, 7.35e-05, 0.03125, 0.05784, 0.0, 0.05784, 0.03125, 7.35e-05, 1.0, 0.05784, 0.9688, 0.05784, 1.0, 7.35e-05, 0.9688, 0.05784, 0.9375, 0.05784, 0.9688, 7.35e-05, 0.9375, 0.05784, 0.9062, 0.05784, 0.9375, 7.35e-05, 0.9062, 0.05784, 0.875, 0.05784, 0.9062, 7.35e-05, 0.875, 0.05784, 0.8438, 0.05784, 0.875, 7.35e-05, 0.8438, 0.05784, 0.8125, 0.05784, 0.8438, 7.35e-05, 0.8125, 0.05784, 0.7812, 0.05784, 0.8125, 7.35e-05, 0.7812, 0.05784, 0.75, 0.05784, 0.7812, 7.35e-05, 0.75, 0.05784, 0.7188, 0.05784, 0.75, 7.35e-05, 0.7188, 0.05784, 0.6875, 0.05784, 0.7188, 7.35e-05, 0.6875, 0.05784, 0.6562, 0.05784, 0.6875, 7.35e-05, 0.6562, 0.05784, 0.625, 0.05784, 0.6562, 7.35e-05, 0.625, 0.05784, 0.5938, 0.05784, 0.625, 7.35e-05, 0.5938, 0.05784, 0.5625, 0.05784, 0.5938, 7.35e-05, 0.5625, 0.05784, 0.5312, 0.05784, 0.5625, 7.35e-05, 0.5312, 0.05784, 0.5, 0.05784, 0.5312, 7.35e-05, 0.5, 0.05784, 0.4688, 0.05784, 0.5, 7.35e-05, 0.4688, 0.05784, 0.4375, 0.05784, 0.4688, 7.35e-05, 0.4375, 0.05784, 0.4062, 0.05784, 0.4375, 7.35e-05, 0.4062, 0.05784, 0.375, 0.05784, 0.4062, 7.35e-05, 0.375, 0.05784, 0.3438, 0.05784, 0.375, 7.35e-05, 0.3438, 0.05784, 0.3125, 0.05784, 0.3438, 7.35e-05, 0.3125, 0.05784, 0.2812, 0.05784, 0.3125, 7.35e-05, 0.2812, 0.05784, 0.25, 0.05784, 0.2812, 7.35e-05, 0.25, 0.05784, 0.2188, 0.05784, 0.25, 7.35e-05, 0.2188, 0.05784, 0.1875, 0.05784, 0.2188, 7.35e-05, 0.1875, 0.05784, 0.1562, 0.05784, 0.1875, 7.35e-05, 0.1562, 0.05784, 0.125, 0.05784, 0.1562, 7.35e-05, 0.125, 0.05784, 0.09375, 0.05784, 0.125, 7.35e-05, 0.09375, 0.05784, 0.0625, 0.05784, 0.09375, 7.35e-05, 0.0625, 0.05784, 0.03125, 0.05784, 0.0625, 0.07269, 0.9688, 0.2496, 1.0, 0.07269, 1.0, 0.07269, 0.9375, 0.2496, 0.9688, 0.07269, 0.9688, 0.07269, 0.9062, 0.2496, 0.9375, 0.07269, 0.9375, 0.07269, 0.875, 0.2496, 0.9062, 0.07269, 0.9062, 0.07269, 0.8438, 0.2496, 0.875, 0.07269, 0.875, 0.07269, 0.8125, 0.2496, 0.8438, 0.07269, 0.8438, 0.07269, 0.7812, 0.2496, 0.8125, 0.07269, 0.8125, 0.07269, 0.75, 0.2496, 0.7812, 0.07269, 0.7812, 0.07269, 0.7188, 0.2496, 0.75, 0.07269, 0.75, 0.07269, 0.6875, 0.2496, 0.7188, 0.07269, 0.7188, 0.07269, 0.6562, 0.2496, 0.6875, 0.07269, 0.6875, 0.07269, 0.625, 0.2496, 0.6562, 0.07269, 0.6562, 0.07269, 0.5938, 0.2496, 0.625, 0.07269, 0.625, 0.07269, 0.5625, 0.2496, 0.5938, 0.07269, 0.5938, 0.07269, 0.5312, 0.2496, 0.5625, 0.07269, 0.5625, 0.07269, 0.5, 0.2496, 0.5312, 0.07269, 0.5312, 0.07269, 0.4688, 0.2496, 0.5, 0.07269, 0.5, 0.07269, 0.4375, 0.2496, 0.4688, 0.07269, 0.4688, 0.07269, 0.4062, 0.2496, 0.4375, 0.07269, 0.4375, 0.07269, 0.375, 0.2496, 0.4062, 0.07269, 0.4062, 0.07269, 0.3438, 0.2496, 0.375, 0.07269, 0.375, 0.07269, 0.3125, 0.2496, 0.3438, 0.07269, 0.3438, 0.07269, 0.2812, 0.2496, 0.3125, 0.07269, 0.3125, 0.07269, 0.25, 0.2496, 0.2812, 0.07269, 0.2812, 0.07269, 0.2188, 0.2496, 0.25, 0.07269, 0.25, 0.07269, 0.1875, 0.2496, 0.2188, 0.07269, 0.2188, 0.07269, 0.1562, 0.2496, 0.1875, 0.07269, 0.1875, 0.07269, 0.125, 0.2496, 0.1562, 0.07269, 0.1562, 0.07269, 0.09375, 0.2496, 0.125, 0.07269, 0.125, 0.07269, 0.0625, 0.2496, 0.09375, 0.07269, 0.09375, 0.07269, 0.03125, 0.2496, 0.0625, 0.07269, 0.0625, 0.2496, 0.03125, 0.2496, 0.0, 0.4264, 0.0, 0.05784, 0.0, 7.35e-05, 0.0, 7.35e-05, 0.03125, 0.05784, 0.9688, 7.35e-05, 0.9688, 7.35e-05, 1.0, 0.05784, 0.9375, 7.35e-05, 0.9375, 7.35e-05, 0.9688, 0.05784, 0.9062, 7.35e-05, 0.9062, 7.35e-05, 0.9375, 0.05784, 0.875, 7.35e-05, 0.875, 7.35e-05, 0.9062, 0.05784, 0.8438, 7.35e-05, 0.8438, 7.35e-05, 0.875, 0.05784, 0.8125, 7.35e-05, 0.8125, 7.35e-05, 0.8438, 0.05784, 0.7812, 7.35e-05, 0.7812, 7.35e-05, 0.8125, 0.05784, 0.75, 7.35e-05, 0.75, 7.35e-05, 0.7812, 0.05784, 0.7188, 7.35e-05, 0.7188, 7.35e-05, 0.75, 0.05784, 0.6875, 7.35e-05, 0.6875, 7.35e-05, 0.7188, 0.05784, 0.6562, 7.35e-05, 0.6562, 7.35e-05, 0.6875, 0.05784, 0.625, 7.35e-05, 0.625, 7.35e-05, 0.6562, 0.05784, 0.5938, 7.35e-05, 0.5938, 7.35e-05, 0.625, 0.05784, 0.5625, 7.35e-05, 0.5625, 7.35e-05, 0.5938, 0.05784, 0.5312, 7.35e-05, 0.5312, 7.35e-05, 0.5625, 0.05784, 0.5, 7.35e-05, 0.5, 7.35e-05, 0.5312, 0.05784, 0.4688, 7.35e-05, 0.4688, 7.35e-05, 0.5, 0.05784, 0.4375, 7.35e-05, 0.4375, 7.35e-05, 0.4688, 0.05784, 0.4062, 7.35e-05, 0.4062, 7.35e-05, 0.4375, 0.05784, 0.375, 7.35e-05, 0.375, 7.35e-05, 0.4062, 0.05784, 0.3438, 7.35e-05, 0.3438, 7.35e-05, 0.375, 0.05784, 0.3125, 7.35e-05, 0.3125, 7.35e-05, 0.3438, 0.05784, 0.2812, 7.35e-05, 0.2812, 7.35e-05, 0.3125, 0.05784, 0.25, 7.35e-05, 0.25, 7.35e-05, 0.2812, 0.05784, 0.2188, 7.35e-05, 0.2188, 7.35e-05, 0.25, 0.05784, 0.1875, 7.35e-05, 0.1875, 7.35e-05, 0.2188, 0.05784, 0.1562, 7.35e-05, 0.1562, 7.35e-05, 0.1875, 0.05784, 0.125, 7.35e-05, 0.125, 7.35e-05, 0.1562, 0.05784, 0.09375, 7.35e-05, 0.09375, 7.35e-05, 0.125, 0.05784, 0.0625, 7.35e-05, 0.0625, 7.35e-05, 0.09375, 0.05784, 0.03125, 7.35e-05, 0.03125, 7.35e-05, 0.0625, 0.2496, 1.0, 0.2496, 0.9688, 0.4264, 0.9688, 0.2496, 0.9688, 0.2496, 0.9375, 0.4264, 0.9375, 0.2496, 0.9375, 0.2496, 0.9062, 0.4264, 0.9062, 0.2496, 0.9062, 0.2496, 0.875, 0.4264, 0.875, 0.2496, 0.875, 0.2496, 0.8438, 0.4264, 0.8438, 0.2496, 0.8438, 0.2496, 0.8125, 0.4264, 0.8125, 0.2496, 0.8125, 0.2496, 0.7812, 0.4264, 0.7812, 0.2496, 0.7812, 0.2496, 0.75, 0.4264, 0.75, 0.2496, 0.75, 0.2496, 0.7188, 0.4264, 0.7188, 0.2496, 0.7188, 0.2496, 0.6875, 0.4264, 0.6875, 0.2496, 0.6875, 0.2496, 0.6562, 0.4264, 0.6562, 0.2496, 0.6562, 0.2496, 0.625, 0.4264, 0.625, 0.2496, 0.625, 0.2496, 0.5938, 0.4264, 0.5938, 0.2496, 0.5938, 0.2496, 0.5625, 0.4264, 0.5625, 0.2496, 0.5625, 0.2496, 0.5312, 0.4264, 0.5312, 0.2496, 0.5312, 0.2496, 0.5, 0.4264, 0.5, 0.2496, 0.5, 0.2496, 0.4688, 0.4264, 0.4688, 0.2496, 0.4688, 0.2496, 0.4375, 0.4264, 0.4375, 0.2496, 0.4375, 0.2496, 0.4062, 0.4264, 0.4062, 0.2496, 0.4062, 0.2496, 0.375, 0.4264, 0.375, 0.2496, 0.375, 0.2496, 0.3438, 0.4264, 0.3438, 0.2496, 0.3438, 0.2496, 0.3125, 0.4264, 0.3125, 0.2496, 0.3125, 0.2496, 0.2812, 0.4264, 0.2812, 0.2496, 0.2812, 0.2496, 0.25, 0.4264, 0.25, 0.2496, 0.25, 0.2496, 0.2188, 0.4264, 0.2188, 0.2496, 0.2188, 0.2496, 0.1875, 0.4264, 0.1875, 0.2496, 0.1875, 0.2496, 0.1562, 0.4264, 0.1562, 0.2496, 0.1562, 0.2496, 0.125, 0.4264, 0.125, 0.2496, 0.125, 0.2496, 0.09375, 0.4264, 0.09375, 0.2496, 0.09375, 0.2496, 0.0625, 0.4264, 0.0625, 0.2496, 0.0625, 0.2496, 0.03125, 0.4264, 0.03125, 0.07269, 0.0, 0.2496, 0.0, 0.2496, 0.03125, 7.35e-05, 0.03125, 7.35e-05, 0.0, 0.05784, 0.0, 7.35e-05, 1.0, 7.35e-05, 0.9688, 0.05784, 0.9688, 7.35e-05, 0.9688, 7.35e-05, 0.9375, 0.05784, 0.9375, 7.35e-05, 0.9375, 7.35e-05, 0.9062, 0.05784, 0.9062, 7.35e-05, 0.9062, 7.35e-05, 0.875, 0.05784, 0.875, 7.35e-05, 0.875, 7.35e-05, 0.8438, 0.05784, 0.8438, 7.35e-05, 0.8438, 7.35e-05, 0.8125, 0.05784, 0.8125, 7.35e-05, 0.8125, 7.35e-05, 0.7812, 0.05784, 0.7812, 7.35e-05, 0.7812, 7.35e-05, 0.75, 0.05784, 0.75, 7.35e-05, 0.75, 7.35e-05, 0.7188, 0.05784, 0.7188, 7.35e-05, 0.7188, 7.35e-05, 0.6875, 0.05784, 0.6875, 7.35e-05, 0.6875, 7.35e-05, 0.6562, 0.05784, 0.6562, 7.35e-05, 0.6562, 7.35e-05, 0.625, 0.05784, 0.625, 7.35e-05, 0.625, 7.35e-05, 0.5938, 0.05784, 0.5938, 7.35e-05, 0.5938, 7.35e-05, 0.5625, 0.05784, 0.5625, 7.35e-05, 0.5625, 7.35e-05, 0.5312, 0.05784, 0.5312, 7.35e-05, 0.5312, 7.35e-05, 0.5, 0.05784, 0.5, 7.35e-05, 0.5, 7.35e-05, 0.4688, 0.05784, 0.4688, 7.35e-05, 0.4688, 7.35e-05, 0.4375, 0.05784, 0.4375, 7.35e-05, 0.4375, 7.35e-05, 0.4062, 0.05784, 0.4062, 7.35e-05, 0.4062, 7.35e-05, 0.375, 0.05784, 0.375, 7.35e-05, 0.375, 7.35e-05, 0.3438, 0.05784, 0.3438, 7.35e-05, 0.3438, 7.35e-05, 0.3125, 0.05784, 0.3125, 7.35e-05, 0.3125, 7.35e-05, 0.2812, 0.05784, 0.2812, 7.35e-05, 0.2812, 7.35e-05, 0.25, 0.05784, 0.25, 7.35e-05, 0.25, 7.35e-05, 0.2188, 0.05784, 0.2188, 7.35e-05, 0.2188, 7.35e-05, 0.1875, 0.05784, 0.1875, 7.35e-05, 0.1875, 7.35e-05, 0.1562, 0.05784, 0.1562, 7.35e-05, 0.1562, 7.35e-05, 0.125, 0.05784, 0.125, 7.35e-05, 0.125, 7.35e-05, 0.09375, 0.05784, 0.09375, 7.35e-05, 0.09375, 7.35e-05, 0.0625, 0.05784, 0.0625, 7.35e-05, 0.0625, 7.35e-05, 0.03125, 0.05784, 0.03125, 0.07269, 0.9688, 0.2496, 0.9688, 0.2496, 1.0, 0.07269, 0.9375, 0.2496, 0.9375, 0.2496, 0.9688, 0.07269, 0.9062, 0.2496, 0.9062, 0.2496, 0.9375, 0.07269, 0.875, 0.2496, 0.875, 0.2496, 0.9062, 0.07269, 0.8438, 0.2496, 0.8438, 0.2496, 0.875, 0.07269, 0.8125, 0.2496, 0.8125, 0.2496, 0.8438, 0.07269, 0.7812, 0.2496, 0.7812, 0.2496, 0.8125, 0.07269, 0.75, 0.2496, 0.75, 0.2496, 0.7812, 0.07269, 0.7188, 0.2496, 0.7188, 0.2496, 0.75, 0.07269, 0.6875, 0.2496, 0.6875, 0.2496, 0.7188, 0.07269, 0.6562, 0.2496, 0.6562, 0.2496, 0.6875, 0.07269, 0.625, 0.2496, 0.625, 0.2496, 0.6562, 0.07269, 0.5938, 0.2496, 0.5938, 0.2496, 0.625, 0.07269, 0.5625, 0.2496, 0.5625, 0.2496, 0.5938, 0.07269, 0.5312, 0.2496, 0.5312, 0.2496, 0.5625, 0.07269, 0.5, 0.2496, 0.5, 0.2496, 0.5312, 0.07269, 0.4688, 0.2496, 0.4688, 0.2496, 0.5, 0.07269, 0.4375, 0.2496, 0.4375, 0.2496, 0.4688, 0.07269, 0.4062, 0.2496, 0.4062, 0.2496, 0.4375, 0.07269, 0.375, 0.2496, 0.375, 0.2496, 0.4062, 0.07269, 0.3438, 0.2496, 0.3438, 0.2496, 0.375, 0.07269, 0.3125, 0.2496, 0.3125, 0.2496, 0.3438, 0.07269, 0.2812, 0.2496, 0.2812, 0.2496, 0.3125, 0.07269, 0.25, 0.2496, 0.25, 0.2496, 0.2812, 0.07269, 0.2188, 0.2496, 0.2188, 0.2496, 0.25, 0.07269, 0.1875, 0.2496, 0.1875, 0.2496, 0.2188, 0.07269, 0.1562, 0.2496, 0.1562, 0.2496, 0.1875, 0.07269, 0.125, 0.2496, 0.125, 0.2496, 0.1562, 0.07269, 0.09375, 0.2496, 0.09375, 0.2496, 0.125, 0.07269, 0.0625, 0.2496, 0.0625, 0.2496, 0.09375, 0.07269, 0.03125, 0.2496, 0.03125, 0.2496, 0.0625])
me_plane_001.materials.append(mat_material_002)
me_plane_001.use_remesh_fix_poles = True
me_plane_001.use_remesh_preserve_attributes = False
me_plane_001.use_mirror_vertex_groups = False
me_plane_001.update()

# ---- objects
ob_plane = bpy.data.objects.new('plane', me_plane)
ob_plane_lod = bpy.data.objects.new('plane_lod', me_plane_001)

# ---- transforms, parenting, visibility, modifiers, constraints
ob_plane.location = (0.0, 0.0, 0.0)
ob_plane.lineart.crease_threshold = 0.0
ob_plane_lod.location = (0.0, 0.0, 0.0)
ob_plane_lod.lineart.crease_threshold = 0.0

# ---- collection membership
col_collection.objects.link(ob_plane)
col_collection_001.objects.link(ob_plane_lod)

# ---- scene / render settings (as saved in the file)
scene.frame_start = 1; scene.frame_end = 250; scene.frame_set(0)
scene.render.engine = 'BLENDER_EEVEE_NEXT'
scene.cycles.use_denoising = False
scene.cycles.samples = 128
scene.cycles.sampling_pattern = 'TABULATED_SOBOL'
scene.cycles.use_adaptive_sampling = False
scene.cycles.use_light_tree = False
scene.view_settings.view_transform = 'Filmic'
bpy.context.view_layer.update()

# ---- added for rendering (the .blend has no active camera and no usable light): camera, sun
cam_auto = bpy.data.cameras.new('AutoCamera')
cam_auto.lens = 50.0
cam_auto.sensor_width = 36.0
cam_auto.clip_end = 1272.29
ob_auto_camera = bpy.data.objects.new('AutoCamera', cam_auto)
scene.collection.objects.link(ob_auto_camera)
ob_auto_camera.location = (72.4954, -86.9944, 57.6968)
ob_auto_camera.rotation_euler = (1.09748, -7.21219e-08, 0.694738)
scene.camera = ob_auto_camera
light_auto_sun = bpy.data.lights.new('AutoSun', 'SUN')
light_auto_sun.energy = 3.0
light_auto_sun.angle = 0.0523599
ob_auto_sun = bpy.data.objects.new('AutoSun', light_auto_sun)
scene.collection.objects.link(ob_auto_sun)
ob_auto_sun.rotation_euler = (0.872665, 0.174533, 0.523599)
bpy.context.view_layer.update()
